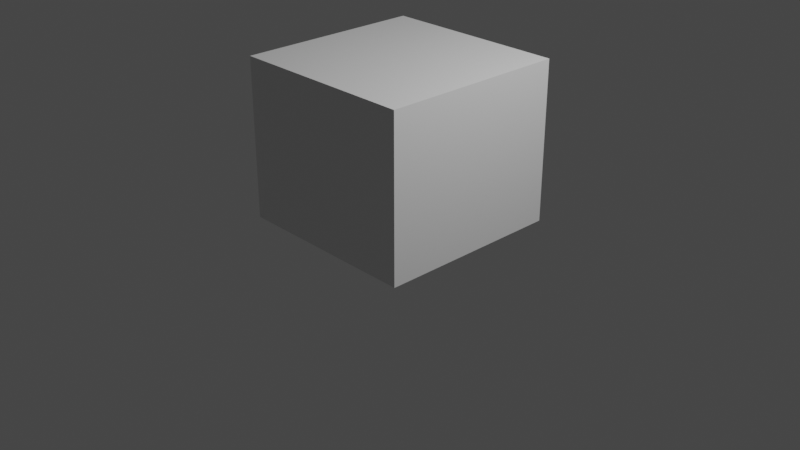 # Source: Mensch3.02.blend  (saved by Blender 3.1.7; exported with 4.5.12 LTS)
import bpy
from mathutils import Matrix  # noqa: F401  (used for matrix-valued properties, if any)

bpy.ops.wm.read_factory_settings(use_empty=True)
scene = bpy.context.scene
scene.name = 'Scene'

# ---- collections
col_collection = bpy.data.collections.new('Collection'); scene.collection.children.link(col_collection)

# ---- materials (node trees are filled in below, after node groups)
mat_material = bpy.data.materials.new('Material')
mat_material.alpha_threshold = 0.0
mat_material.use_transparent_shadow = False
mat_material.line_color = (0.0, 0.0, 0.0, 1.0)

# ---- node groups
ng_auto_smooth = bpy.data.node_groups.new('Auto Smooth', 'GeometryNodeTree')
_s = ng_auto_smooth.interface.new_socket(name='Geometry', in_out='OUTPUT', socket_type='NodeSocketGeometry')
_s = ng_auto_smooth.interface.new_socket(name='Geometry', in_out='INPUT', socket_type='NodeSocketGeometry')
_s = ng_auto_smooth.interface.new_socket(name='Angle', in_out='INPUT', socket_type='NodeSocketFloat')
_s.subtype = 'ANGLE'
_s.min_value = 0.0
_s.max_value = 3.142
ng_auto_smooth.is_modifier = True
_N = ng_auto_smooth.nodes; _L = ng_auto_smooth.links
n0 = _N.new('NodeGroupOutput'); n0.name = 'Group Output'; n0.location = (480, -100)
n1 = _N.new('NodeGroupInput'); n1.name = 'Group Input'; n1.location = (-420, -300)
n2 = _N.new('NodeGroupInput'); n2.name = 'Group Input.001'; n2.location = (-60, -100)
n3 = _N.new('GeometryNodeSetShadeSmooth'); n3.name = 'Set Shade Smooth'; n3.location = (120, -100)
n3.domain = 'EDGE'
n4 = _N.new('GeometryNodeSetShadeSmooth'); n4.name = 'Set Shade Smooth.001'; n4.location = (300, -100)
n5 = _N.new('GeometryNodeInputMeshEdgeAngle'); n5.name = 'Edge Angle'; n5.location = (-420, -220)
n6 = _N.new('GeometryNodeInputEdgeSmooth'); n6.name = 'Is Edge Smooth'; n6.location = (-60, -160)
n7 = _N.new('GeometryNodeInputShadeSmooth'); n7.name = 'Is Face Smooth'; n7.location = (-240, -340)
n8 = _N.new('FunctionNodeBooleanMath'); n8.name = 'Boolean Math'; n8.location = (-60, -220)
n9 = _N.new('FunctionNodeCompare'); n9.name = 'Compare'; n9.location = (-240, -180)
n9.operation = 'LESS_EQUAL'
_L.new(n5.outputs[0], n9.inputs[0])
_L.new(n4.outputs[0], n0.inputs[0])
_L.new(n1.outputs[1], n9.inputs[1])
_L.new(n9.outputs[0], n8.inputs[0])
_L.new(n7.outputs[0], n8.inputs[1])
_L.new(n2.outputs[0], n3.inputs[0])
_L.new(n6.outputs[0], n3.inputs[1])
_L.new(n3.outputs[0], n4.inputs[0])
_L.new(n8.outputs[0], n3.inputs[2])
n0.is_active_output = True

# ---- material node trees
mat_material.use_nodes = True; mat_material.node_tree.nodes.clear()
_N = mat_material.node_tree.nodes; _L = mat_material.node_tree.links
n0 = _N.new('ShaderNodeOutputMaterial'); n0.name = 'Material Output'; n0.location = (300, 300)
n1 = _N.new('ShaderNodeBsdfPrincipled'); n1.name = 'Principled BSDF'; n1.location = (10, 300)
n1.distribution = 'GGX'
n1.subsurface_method = 'RANDOM_WALK_SKIN'
n1.inputs[2].default_value = 0.4
n1.inputs[3].default_value = 1.45
n1.inputs[27].default_value = (0.0, 0.0, 0.0, 1.0)
n1.inputs[28].default_value = 1.0
_L.new(n1.outputs[0], n0.inputs[0])
n0.is_active_output = True

# ---- world
world_world = bpy.data.worlds.new('World'); scene.world = world_world
world_world.use_nodes = True; world_world.node_tree.nodes.clear()
_N = world_world.node_tree.nodes; _L = world_world.node_tree.links
n0 = _N.new('ShaderNodeOutputWorld'); n0.name = 'World Output'; n0.location = (300, 300)
n1 = _N.new('ShaderNodeBackground'); n1.name = 'Background'; n1.location = (10, 300)
n1.inputs[0].default_value = (0.05088, 0.05088, 0.05088, 1.0)
_L.new(n1.outputs[0], n0.inputs[0])
n0.is_active_output = True
world_world.color = (0.05088, 0.05088, 0.05088)
world_world.use_sun_shadow = False
world_world.sun_shadow_jitter_overblur = 0.0

# ---- cameras
cam_camera = bpy.data.cameras.new('Camera')
cam_camera.clip_end = 100.0
cam_camera.ortho_scale = 7.314

# ---- lights
light_light = bpy.data.lights.new('Light', 'POINT')
light_light.transmission_factor = 0.0
light_light.energy = 1000.0
light_light.shadow_soft_size = 0.1
light_light.shadow_maximum_resolution = 0.006
light_light.use_absolute_resolution = True

# ---- meshes
me_cube = bpy.data.meshes.new('Cube')
me_cube.from_pydata([(1.0, 1.0, 1.0), (1.0, 1.0, -1.0), (1.0, -1.0, 1.0), (1.0, -1.0, -1.0), (-1.0, 1.0, 1.0), (-1.0, 1.0, -1.0), (-1.0, -1.0, 1.0), (-1.0, -1.0, -1.0)], [], [(0, 4, 6, 2), (3, 2, 6, 7), (7, 6, 4, 5), (5, 1, 3, 7), (1, 0, 2, 3), (5, 4, 0, 1)])
_uv = me_cube.uv_layers.new(name='UVMap')
_uv.uv.foreach_set('vector', [0.625, 0.5, 0.875, 0.5, 0.875, 0.75, 0.625, 0.75, 0.375, 0.75, 0.625, 0.75, 0.625, 1.0, 0.375, 1.0, 0.375, 0.0, 0.625, 0.0, 0.625, 0.25, 0.375, 0.25, 0.125, 0.5, 0.375, 0.5, 0.375, 0.75, 0.125, 0.75, 0.375, 0.5, 0.625, 0.5, 0.625, 0.75, 0.375, 0.75, 0.375, 0.25, 0.625, 0.25, 0.625, 0.5, 0.375, 0.5])
me_cube.materials.append(mat_material)
me_cube.use_remesh_preserve_volume = False
me_cube.use_remesh_preserve_attributes = False
me_cube.use_mirror_vertex_groups = False
me_cube.update()
me_roundcube = bpy.data.meshes.new('Roundcube')
me_roundcube.from_pydata([(-0.3173, 0.6148, -0.5981), (-0.1318, 0.7185, -0.2961), (-0.3537, 0.6244, -0.4956), (-0.2032, 0.6222, -0.08801), (-0.1869, 0.3995, 0.8662), (-0.1913, 0.6209, 0.009285), (0.0, 0.7723, 0.3357), (-0.2341, 0.6067, 0.1598), (-0.1746, 0.6985, -0.3715), (-0.4216, 0.5605, -0.6463), (-0.5521, 0.2684, -0.6625), (-0.5487, -0.1194, -0.5759), (-0.3986, 0.568, -0.1685), (-0.5734, 0.5115, -0.1498), (-0.6988, 0.1543, -0.3476), (-0.6901, -0.1827, -0.2529), (-0.3134, 0.5218, -0.04917), (-0.667, 0.3873, -0.06782), (-0.7289, 0.104, -0.1046), (-0.723, -0.1943, -0.07578), (-0.5013, 0.6366, 0.28), (-0.5797, 0.4917, 0.1401), (-0.7243, 0.06406, 0.2419), (-0.6954, -0.2369, 0.2222), (-0.5052, -0.3012, -0.4843), (-0.3648, -0.3516, -0.5521), (2.012e-11, -0.522, -0.71), (-0.5434, -0.4282, -0.3361), (-0.3801, -0.5567, -0.3001), (0.0, -0.6588, -0.3335), (-0.58, -0.5073, -0.03785), (-0.3746, -0.7073, -0.06282), (0.0, -0.8024, -0.08117), (-0.5902, -0.5538, 0.2251), (-0.3702, -0.7711, 0.2341), (0.0, -0.8592, 0.2303), (-0.4208, -0.06733, -0.7273), (7.33e-11, 0.3437, -0.9509), (-0.4151, 0.3068, -0.8555), (0.0, 0.6765, -0.909), (-0.2139, 0.6314, -0.833), (0.0, 0.6246, 0.7269), (-0.3407, 0.5858, 0.6452), (-0.4955, 0.5406, 0.5721), (0.0, 0.4073, 0.8913), (-0.3748, 0.3859, 0.8286), (-0.5896, 0.3268, 0.6291), (0.0, 0.01451, 1.016), (-0.3983, 0.01415, 0.8915), (-0.6063, 0.03564, 0.6601), (0.0, -0.356, 0.9756), (-0.3893, -0.3169, 0.8472), (-0.575, -0.243, 0.6216), (0.0, -0.7189, 0.7279), (-0.3538, -0.6518, 0.6477), (-0.4837, -0.5781, 0.5614), (0.0, 0.4965, -1.008), (0.0, 0.6236, -0.9797), (-0.2185, 0.4981, -0.9874), (-0.2073, 0.5945, -0.917), (-0.3613, 0.5467, -0.8026), (-0.1792, 0.6068, 0.6916), (-0.1697, 0.6846, -0.2079), (-0.1649, 0.7815, 0.2931), (-0.3396, 0.7312, 0.295), (-0.3612, 0.6298, -0.3173), (-0.6289, 0.4517, -0.295), (-0.471, 0.5696, 0.2032), (-0.6571, 0.3951, 0.2584), (-0.6075, 0.4851, -0.01942), (-0.2959, 0.5235, -0.001973), (-0.3358, 0.5295, 0.06971), (-0.3613, 0.497, -0.0555), (-0.4331, 0.4799, -0.05094), (-0.4505, 0.4855, 0.04696), (-0.4073, 0.501, 0.07644), (-0.4678, 0.4836, 0.001443), (-0.512, 0.5471, 0.08225), (-0.5237, 0.5294, 0.001902), (-0.2782, 0.5818, -0.0439), (-0.2648, 0.5936, 0.0115), (-0.4849, 0.5488, -0.05584), (-0.4369, 0.5878, 0.1183), (-0.2865, 0.6023, 0.06911), (-0.3599, 0.5696, -0.09469), (-0.1277, 0.6717, 0.1707), (-0.1237, 0.6629, 0.01365), (-0.114, 0.6719, -0.06815), (-0.1088, 0.7113, -0.2039), (-0.191, -0.3472, 0.9271), (-0.09574, 0.7546, -0.2526), (0.0, 0.7707, 0.1627), (-0.1364, -0.471, -0.7233), (-0.1548, -0.6344, -0.3301), (-0.1722, -0.7861, -0.07736), (-0.1825, -0.8541, 0.2386), (-0.2029, 0.01444, 0.9795), (-0.2289, 0.3176, -0.9396), (-0.1621, -0.7092, 0.7158), (0.0, 0.7702, 0.008735), (-0.1032, 0.4975, -1.001), (0.0, 0.7784, -0.05448), (0.0, 0.825, -0.18), (-0.6002, 0.167, 0.6482), (0.0, 0.206, 0.9788), (-0.523, 0.4219, -0.6414), (-0.6764, 0.3108, -0.3198), (-0.7035, 0.2591, -0.09046), (-0.7049, 0.2192, 0.2622), (-0.3848, 0.1992, 0.8841), (0.0, 0.573, -1.009), (-0.2041, 0.5591, -0.9819), (-0.4066, 0.4677, -0.8119), (0.0, 0.8704, -0.2325), (-0.1984, 0.2047, 0.9448), (-0.2598, 0.6639, -0.4722), (-0.3172, 0.6288, -0.6379), (-0.2159, 0.6571, -0.7697), (0.0, 0.6892, -0.8258), (0.0, -0.5406, 0.8574), (-0.5466, -0.4237, 0.5895), (-0.5242, -0.2478, -0.5142), (-0.66, -0.4306, 0.2294), (-0.394, -0.2193, -0.6461), (-0.3684, -0.5029, 0.7714), (-0.1733, -0.5311, 0.831), (0.0, 0.7293, 0.5488), (-0.5107, 0.5866, 0.4839), (-0.6722, 0.05024, 0.4563), (0.0, -0.823, 0.5069), (-0.5127, -0.6035, 0.4444), (-0.3367, 0.6645, 0.5184), (-0.6316, 0.3647, 0.4674), (-0.6454, -0.22, 0.4294), (-0.3558, -0.7372, 0.4832), (-0.1728, 0.7002, 0.5349), (-0.1729, -0.811, 0.5011), (-0.656, 0.1929, 0.4617), (-0.614, -0.4016, 0.4194), (-0.5695, 0.05571, -0.6244), (-0.6758, -0.02025, -0.3804), (-0.7098, -0.07041, -0.1046), (-0.7223, -0.09062, 0.2238), (-0.4383, 0.1066, -0.7961), (-0.3963, -0.1508, 0.8749), (4.944e-10, 0.1728, -0.9787), (0.0, -0.1721, 1.009), (-0.5914, -0.1116, 0.6444), (-0.1984, -0.1669, 0.9596), (-0.19, 0.1281, -0.9767), (-0.6675, -0.08519, 0.4434), (-0.5093, 0.552, -0.3098), (-0.3972, 0.4937, -0.05322), (-0.4995, 0.5365, -0.1651), (-0.4322, 0.5526, -0.08406), (-0.4104, 0.5876, -0.5739), (-0.155, 0.6831, -0.6369), (-0.1579, 0.7197, -0.677), (-0.1439, 0.7279, -0.7179), (0.0, 0.7635, -0.732), (-0.1698, 0.7671, -0.5407), (-0.1566, 0.689, -0.6344), (0.0, 0.8387, -0.5271), (0.0, 0.7181, -0.6424), (-0.1092, 0.7427, -0.4589), (0.0, 0.7847, -0.4497), (-0.643, 0.2303, -0.4906), (-0.5598, 0.4792, -0.4639), (-0.1869, 0.6964, -0.4032), (-0.6143, 0.3567, -0.4749), (-0.3673, 0.6263, -0.4094), (-0.4823, 0.5568, -0.4344), (-0.09485, 0.789, -0.3918), (0.0, 0.8831, -0.4102), (-0.1036, 0.8173, -0.3799), (0.0, 0.9593, -0.3878), (-0.102, 0.8254, -0.3123), (0.0, 0.9673, -0.3055), (0.0, 0.9301, -0.2697), (-0.09332, 0.827, -0.2836), (0.0, 0.7538, -0.6797), (0.0, 0.7175, -0.6465), (-0.1593, 0.704, -0.326), (-0.2707, 0.6604, -0.2614), (-0.2933, 0.5936, -0.1351), (-0.3374, 0.5094, -0.05234), (-0.3099, 0.5767, -0.07479), (0.0, 0.9751, -0.3411), (-0.1014, 0.8214, -0.3346), (-0.1558, 0.686, -0.6356), (-0.2184, 0.7266, -0.5555), (-0.1617, 0.7199, -0.4637), (-0.09847, 0.805, -0.2778), (-0.1365, 0.7427, -0.401), (-0.1425, 0.7911, -0.385), (-0.125, 0.8026, -0.3095), (0.0, 0.906, -0.2576), (0.0, 0.7178, -0.6445), (-0.141, 0.8024, -0.3327), (-0.04714, 0.8414, -0.2374), (-0.05942, 0.7765, 0.3101), (-0.09281, 0.4032, 0.8778), (-0.09849, 0.6585, -0.8814), (-0.1001, 0.01438, 0.996), (-0.0918, 0.6144, -0.9639), (-0.08394, 0.6171, 0.7121), (-0.06897, 0.7448, 0.1635), (-0.07213, 0.7523, -0.04568), (-0.07436, 0.7416, 0.01281), (-0.05756, 0.7905, -0.182), (-0.09757, 0.2051, 0.9599), (-0.09339, 0.5719, -1.007), (-0.09887, 0.6784, -0.813), (-0.08337, 0.7172, 0.5425), (-0.02253, 0.7625, -0.73), (-0.03267, 0.7174, -0.6412), (-0.06383, 0.8263, -0.526), (-0.03904, 0.7693, -0.4524), (-0.03242, 0.948, -0.3815), (-0.03508, 0.9465, -0.3037), (-0.04316, 0.9077, -0.2721), (-0.03496, 0.749, -0.6814), (-0.03189, 0.7142, -0.6445), (-0.03273, 0.9611, -0.3429), (-0.03228, 0.7158, -0.6429), (-0.05009, 0.877, -0.2589), (-0.08946, 0.7689, -0.25), (-0.1521, 0.7796, 0.2952), (-0.1752, 0.3999, 0.8671), (-0.1723, 0.643, -0.8525), (-0.1898, 0.01444, 0.9807), (-0.1646, 0.6085, -0.9388), (-0.1552, 0.6098, 0.6975), (-0.1184, 0.694, 0.1712), (-0.09953, 0.6836, -0.06531), (-0.1033, 0.6778, 0.01406), (-0.09554, 0.7242, -0.2), (-0.09663, 0.7109, -0.641), (-0.0959, 0.7081, -0.6423), (-0.1856, 0.2047, 0.9461), (-0.1563, 0.5666, -0.9995), (-0.1687, 0.668, -0.7975), (-0.155, 0.7027, 0.5369), (-0.07758, 0.7529, -0.7247), (-0.1157, 0.7967, -0.5297), (-0.07018, 0.7568, -0.455), (-0.07405, 0.804, -0.3927), (-0.06536, 0.8859, -0.3766), (-0.07146, 0.8903, -0.3038), (-0.07252, 0.8602, -0.2771), (-0.1009, 0.7389, -0.6816), (-0.09516, 0.7053, -0.6436), (-0.07582, 0.8912, -0.3292), (-0.08566, 0.8265, -0.2727), (-0.1554, 0.6846, -0.6362), (-0.09983, 0.7833, -0.2648), (-0.1628, 0.7611, -0.3309), (-0.2648, 0.6847, -0.5669), (-0.2085, 0.6875, -0.4678), (-0.1605, 0.7201, -0.4032), (-0.1709, 0.7521, -0.3832), (-0.1418, 0.7668, -0.3036), (0.0, 0.8886, -0.2468), (0.0, 0.7176, -0.6455), (-0.03208, 0.715, -0.6437), (-0.0494, 0.8599, -0.2494), (-0.09553, 0.7067, -0.643), (-0.08968, 0.8005, -0.2604), (-0.1442, 0.6472, 0.01393), (-0.3355, -0.085, -0.8681), (-0.2906, -0.3329, 0.8898), (-0.3042, 0.0145, 0.9394), (-0.323, 0.2943, -0.9182), (-0.2551, -0.6877, 0.6902), (-0.1673, 0.4975, -0.9952), (-0.1564, 0.6511, -0.07697), (-0.1566, 0.6323, 0.1551), (-0.2458, 0.7674, 0.2924), (-0.2829, 0.3944, 0.8508), (-0.2495, 0.6018, 0.6741), (-0.2502, -0.3878, -0.7267), (-0.2654, -0.6045, -0.3161), (-0.2732, -0.7532, -0.07201), (-0.2761, -0.8293, 0.2368), (-0.1147, 0.7368, -0.274), (-0.1348, 0.698, -0.2048), (-0.2952, 0.2024, 0.9185), (-0.2734, -0.5224, 0.8097), (-0.3103, -0.2417, -0.8158), (-0.2609, -0.7853, 0.4969), (-0.2499, 0.6839, 0.5275), (-0.2996, -0.1593, 0.9199), (-0.2993, 0.05681, -0.9266), (0.0, 0.9469, -0.2795), (-0.09838, 0.8259, -0.2924), (-0.1109, 0.807, -0.2906), (-0.0388, 0.9246, -0.2817), (-0.07153, 0.876, -0.2868), (-0.1254, 0.7797, -0.2832), (-0.7274, 0.07811, 0.08139), (-0.6567, -0.4494, 0.09669), (0.0, -0.8352, 0.07896), (-0.6716, 0.3704, 0.1039), (-0.7076, -0.2472, 0.07412), (-0.3711, -0.7579, 0.09466), (-0.6043, 0.4828, 0.07054), (-0.4595, 0.4844, 0.02434), (-0.5274, 0.5358, 0.0446), (-0.1819, -0.8303, 0.08667), (-0.7041, 0.2326, 0.09496), (-0.6826, -0.3167, 0.1354), (-0.718, -0.08404, 0.07387), (-0.2777, -0.8064, 0.08965), (0.0, 0.7969, -0.1187), (-0.1151, 0.6891, -0.1332), (-0.1972, 0.6571, -0.1506), (-0.2943, 0.651, 0.243), (-0.5957, 0.5013, -0.2151), (-0.393, 0.5983, -0.2385), (-0.4857, 0.5849, 0.2498), (-0.6162, 0.4715, 0.2059), (-0.6304, 0.4503, -0.04047), (-0.1597, 0.714, 0.2344), (0.0, 0.781, 0.2561), (-0.5088, 0.5469, -0.2353), (-0.2941, 0.6283, -0.1971), (-0.06697, 0.7679, -0.1171), (-0.08388, 0.7601, 0.2541), (-0.09789, 0.7012, -0.1306), (-0.1384, 0.7223, 0.2391), (-0.1403, 0.674, -0.1397), (-0.2225, 0.6784, 0.2345), (-0.6326, 0.4451, 0.09502), (0.0, 0.7615, 0.4346), (-0.5073, 0.6183, 0.3923), (-0.6999, 0.05716, 0.3479), (0.0, -0.8438, 0.3677), (-0.5329, -0.6221, 0.3341), (-0.3389, 0.7181, 0.4095), (-0.6534, 0.3954, 0.3748), (-0.6718, -0.2291, 0.3254), (-0.3663, -0.7589, 0.3546), (-0.1603, 0.7434, 0.4236), (-0.1793, -0.8346, 0.3682), (-0.682, 0.2056, 0.3626), (-0.6374, -0.4156, 0.3251), (-0.6962, -0.08824, 0.3328), (-0.0706, 0.7551, 0.4288), (-0.1431, 0.7444, 0.4277), (-0.2476, 0.7349, 0.4177), (-0.2692, -0.8124, 0.3642), (-0.2486, 0.6705, -0.4482), (-0.4559, 0.5667, -0.5129), (-0.5787, 0.298, -0.5994), (-0.5019, 0.51, -0.551), (-0.563, 0.4, -0.5701), (-0.3539, 0.6277, -0.4645), (0.0, 0.8119, -0.4234), (-0.105, 0.7616, -0.4219), (-0.1489, 0.7247, -0.4261), (-0.04452, 0.7932, -0.4203), (-0.07516, 0.7757, -0.4213), (-0.1874, 0.7029, -0.433), (-0.4135, 0.5601, -0.08682), (-0.4609, 0.584, -0.3137), (-0.2954, 0.6345, -0.5421), (-0.3841, 0.6062, -0.5319), (-0.3889, 0.4968, -0.05375), (-0.4647, 0.5479, -0.1696), (0.0, 0.833, -0.5081), (-0.1513, 0.7591, -0.5129), (-0.4445, 0.5896, -0.4235), (-0.1954, 0.7208, -0.5192), (-0.05577, 0.8137, -0.5082), (-0.1022, 0.7874, -0.508), (-0.2435, 0.6821, -0.5288), (-0.4682, 0.5671, -0.2407), (-0.42, 0.5949, -0.4906), (0.0, 0.7015, -0.796), (-0.1988, 0.677, -0.7491), (-0.293, 0.6411, -0.6385), (-0.2923, 0.637, -0.613), (-0.171, 0.775, -0.5702), (0.0, 0.8323, -0.5577), (-0.2145, 0.7345, -0.5784), (-0.06119, 0.8247, -0.5566), (-0.08973, 0.6953, -0.7769), (-0.117, 0.7962, -0.5611), (-0.1656, 0.6865, -0.7626), (-0.2551, 0.6847, -0.5874), (-0.1733, 0.6938, -0.7351), (-0.225, 0.6759, -0.6603), (-0.2264, 0.6522, -0.6314), (-0.1646, 0.7453, -0.6123), (0.0, 0.7734, -0.6126), (-0.1869, 0.7193, -0.6217), (-0.0479, 0.7696, -0.6114), (-0.05903, 0.7165, -0.7588), (-0.1094, 0.7587, -0.6113), (-0.1303, 0.7068, -0.7477), (-0.207, 0.6772, -0.6213), (0.0, 0.7182, -0.7691), (-0.3253, 0.6044, -0.7433), (-0.2831, 0.5693, -0.8625), (-0.3044, 0.4135, -0.9383), (-2.443e-11, 0.4189, -0.9833), (-0.1669, 0.4115, -0.9706), (-0.3006, 0.5181, -0.9102), (-0.2688, 0.6611, -0.7037), (-0.1509, 0.7238, -0.6974), (0.0, 0.7587, -0.7059), (-0.02874, 0.7557, -0.7057), (-0.08926, 0.7459, -0.7032), (-0.2474, 0.4046, -0.9574), (-0.2532, 0.6739, -0.6959), (-0.2072, 0.6986, -0.696), (-2.236e-09, -0.4981, -0.9592), (-0.1333, -0.4681, -0.9768), (-4.371e-09, 0.04718, -1.139), (-0.1247, 0.02574, -1.138), (-0.2815, -0.1571, -1.09), (-0.2287, -0.3905, -1.01), (-0.2779, -0.2737, -1.05), (-0.2189, -0.04025, -1.12), (1.118e-08, -0.6156, -1.478), (-0.1333, -0.5808, -1.487), (1.956e-08, -0.02529, -1.494), (-0.1247, -0.04653, -1.5), (-0.2815, -0.241, -1.506), (-0.2287, -0.4947, -1.496), (-0.2779, -0.3676, -1.502), (-0.2189, -0.1168, -1.502), (-0.5329, -0.3442, -0.4123), (-3.306e-11, -0.581, -0.4823), (-0.6615, -0.1911, -0.3956), (-0.3743, -0.4528, -0.4304), (-0.1419, -0.5374, -0.484), (-0.574, -0.2285, -0.4488), (-0.6418, 0.00923, -0.493), (-0.2603, -0.4873, -0.482), (-0.5278, 0.5331, 0.02488), (-0.7263, 0.08788, -0.007427), (-0.6084, -0.4872, 0.01402), (0.0, -0.8192, -0.001103), (-0.6698, 0.3713, 0.01842), (-0.7336, -0.2054, 0.01898), (-0.3734, -0.7331, 0.01605), (-0.6063, 0.4818, 0.02681), (-0.4636, 0.484, 0.01289), (-0.1774, -0.8089, 0.00409), (-0.7024, 0.242, 0.004367), (-0.7202, -0.07753, -0.01068), (-0.2757, -0.7803, 0.008421), (-0.634, 0.442, 0.02706), (-0.7209, 0.13, -0.2333), (-0.5517, -0.5061, -0.192), (0.0, -0.7313, -0.2067), (-0.6486, 0.4206, -0.1812), (-0.7101, -0.1827, -0.1699), (-0.3786, -0.6347, -0.1824), (-0.5938, 0.499, -0.08269), (-0.4504, 0.4747, -0.02475), (-0.5143, 0.536, -0.02563), (-0.1652, -0.7115, -0.2042), (-0.6976, 0.2855, -0.208), (-0.6956, -0.04631, -0.2452), (-0.2703, -0.6806, -0.1949), (-0.6132, 0.4761, -0.1255), (-0.7276, 0.07131, 0.1614), (-0.5925, -0.5498, 0.157), (0.0, -0.8467, 0.1547), (-0.6657, 0.3834, 0.1816), (-0.7028, -0.2361, 0.1495), (-0.371, -0.7655, 0.1647), (-0.5931, 0.4877, 0.1058), (-0.455, 0.485, 0.03565), (-0.1828, -0.8431, 0.1629), (-0.7048, 0.2267, 0.1784), (-0.6633, -0.4284, 0.1605), (-0.7285, -0.08869, 0.1483), (-0.2781, -0.8198, 0.1634), (-0.521, 0.5377, 0.0628), (-0.6212, 0.4561, 0.1511), (-0.1144, 0.3306, -0.9453), (-0.05212, 0.4971, -1.005), (-0.04854, 0.2055, 0.9689), (-0.04723, 0.5734, -1.008), (-0.05144, 0.6849, -0.8143), (-0.04192, 0.724, 0.5456), (-0.09498, 0.1505, -0.9777), (-0.01127, 0.763, -0.731), (-0.03168, 0.839, -0.5265), (-0.0163, 0.7822, -0.451), (-0.01336, 0.8745, -0.4081), (-0.0144, 0.955, -0.3862), (-0.01743, 0.959, -0.3034), (-0.02233, 0.9209, -0.2708), (-0.01748, 0.7514, -0.6806), (-0.01594, 0.7158, -0.6455), (-0.01657, 0.9725, -0.343), (-0.02694, 0.8917, -0.2582), (-0.02465, 0.8551, -0.2361), (-0.03, 0.772, 0.3195), (-0.04632, 0.4052, 0.8844), (-0.05, 0.668, -0.8968), (-0.0499, 0.01441, 1.006), (-0.04659, 0.62, -0.9719), (-0.04206, 0.6211, 0.7203), (-0.02887, 0.7675, 0.1645), (-0.02172, 0.775, -0.0477), (-0.0238, 0.766, 0.01268), (-0.02095, 0.8162, -0.1821), (-0.01633, 0.7178, -0.6418), (-0.01614, 0.7168, -0.6437), (-0.02677, 0.8751, -0.2486), (-0.01604, 0.7163, -0.6446), (-0.01985, 0.9376, -0.2804), (-0.03786, 0.7719, 0.2566), (-0.02757, 0.7917, -0.1175), (-0.03527, 0.7587, 0.4313), (-0.01396, 0.8026, -0.4227), (-0.02627, 0.8288, -0.5083), (-0.04485, 0.6982, -0.786), (-0.03074, 0.8359, -0.5567), (-0.02395, 0.7715, -0.612), (-0.02951, 0.7173, -0.764), (-0.01437, 0.7572, -0.7058), (-0.08337, 0.4152, -0.977), (-0.06234, 0.03646, -1.138), (-0.06234, -0.03591, -1.497), (-0.6707, 0.1949, -0.418), (-0.5936, 0.4666, -0.3814), (-0.6447, 0.3353, -0.4019), (-0.3686, 0.6272, -0.3653), (-0.1803, 0.6987, -0.3856), (-0.4965, 0.5527, -0.3735), (0.0, 0.9224, -0.4003), (-0.09869, 0.8039, -0.3865), (-0.139, 0.7625, -0.3909), (-0.03588, 0.9073, -0.3903), (-0.06859, 0.8464, -0.3863), (-0.1591, 0.7301, -0.3894), (-0.4497, 0.5864, -0.3697), (-0.01861, 0.9108, -0.4025), (-0.6098, 0.2571, -0.5504), (-0.5319, 0.4943, -0.5079), (-0.5892, 0.3749, -0.5228), (-0.3609, 0.627, -0.4375), (-0.1007, 0.7775, -0.4053), (-0.03897, 0.8034, -0.4014), (-0.0664, 0.799, -0.3969), (-0.2211, 0.6831, -0.4204), (-0.4703, 0.5611, -0.4748), (0.0, 0.8487, -0.4169), (-0.1427, 0.7346, -0.4116), (-0.1734, 0.7128, -0.4141), (-0.4382, 0.5908, -0.4581), (-0.01876, 0.8429, -0.4086), (-0.05369, 0.7941, -0.3539), (-0.01888, 0.8559, -0.3611), (-0.02106, 0.8228, -0.3717), (-0.05379, 0.7826, -0.3687), (-0.001703, 0.8629, -0.3743), (-0.0008251, 0.8305, -0.3799), (-0.01592, 0.895, -0.3571), (-0.05017, 0.8352, -0.3487), (-0.002011, 0.9022, -0.3657), (-0.5199, -0.331, -0.4412), (1.552e-10, -0.5486, -0.5942), (-0.5799, -0.137, -0.5213), (-0.3687, -0.405, -0.4886), (-0.138, -0.5028, -0.592), (-0.5612, -0.2157, -0.4911), (-0.606, 0.03159, -0.5584), (-0.2539, -0.4397, -0.5916), (-0.4297, -0.3497, -0.5029), (-0.4666, -0.4994, -0.3007), (-0.4978, -0.5908, -0.0704), (-0.459, -0.7017, 0.2285), (-0.506, 0.02546, 0.7812), (-0.4883, -0.09628, -0.6491), (-0.4204, -0.6195, 0.6073), (-0.4204, 0.6839, 0.2875), (-0.483, -0.2804, 0.7354), (-0.484, 0.3567, 0.7309), (-0.4266, 0.5616, 0.6073), (-0.484, 0.2875, -0.7593), (0.0, 0.6602, -0.9344), (-0.2176, 0.6168, -0.8613), (-0.3948, 0.5571, -0.7214), (-0.3438, 0.591, 0.1801), (-0.3715, 0.5153, 0.07308), (-0.3554, 0.6057, 0.1134), (-0.4658, 0.4455, -0.726), (-0.4965, 0.1842, 0.7723), (-0.4571, -0.4639, 0.6814), (-0.4644, -0.2332, -0.5743), (-0.4343, -0.6733, 0.4634), (-0.4262, 0.6266, 0.5009), (-0.4954, -0.1311, 0.7621), (-0.5063, 0.07953, -0.7048), (-0.0944, 0.6451, -0.915), (-0.1679, 0.6311, -0.8895), (-0.5225, -0.6091, 0.09167), (-0.3901, 0.6154, 0.2488), (-0.4231, 0.6682, 0.4009), (-0.4512, -0.6947, 0.3444), (-0.3028, 0.5913, -0.7978), (-0.4511, -0.424, -0.4051), (-0.526, -0.593, 0.006441), (-0.4784, -0.5578, -0.1861), (-0.4598, -0.6923, 0.1602), (-0.0479, 0.653, -0.9257), (-0.4396, -0.3873, -0.4557), (-0.4289, 0.4933, 0.0617), (-0.5796, 0.53, 0.2561), (-0.3565, 0.4852, 0.7371), (-0.5401, 0.4383, 0.6), (0.0, 0.5163, 0.8106), (-0.5254, 0.5307, 0.1716), (-0.4745, 0.5706, 0.1082), (-0.1793, 0.5048, 0.7832), (-0.5713, 0.4764, 0.4759), (-0.08846, 0.5109, 0.7974), (-0.1657, 0.5059, 0.7856), (-0.2652, 0.5017, 0.7686), (-0.5495, 0.529, 0.2259), (-0.5804, 0.5069, 0.3836), (-0.04424, 0.5137, 0.804), (-0.456, 0.4641, 0.6674), (-0.3979, -0.3509, -0.526), (-0.4221, -0.5297, -0.3009), (-0.4467, -0.6448, -0.06765), (-0.4138, -0.7349, 0.2313), (-0.4546, -0.08101, -0.6874), (-0.4495, 0.2972, -0.8074), (0.0, 0.6421, -0.9602), (-0.4372, 0.4572, -0.7684), (-0.4402, 0.1916, 0.8279), (-0.4133, -0.4845, 0.7275), (-0.4293, -0.2252, -0.6097), (-0.382, 0.6465, 0.5101), (-0.4457, -0.1409, 0.8185), (-0.4713, 0.09158, -0.7513), (-0.0918, 0.6303, -0.9412), (-0.1648, 0.6197, -0.9167), (-0.3422, 0.6333, 0.2459), (-0.381, 0.6932, 0.4052), (-0.2971, 0.5763, -0.8292), (-0.04667, 0.6369, -0.951), (-0.4519, 0.01986, 0.8363), (-0.3869, -0.6363, 0.628), (-0.38, 0.7076, 0.2912), (-0.4362, -0.2987, 0.7914), (-0.4302, 0.3717, 0.7811), (-0.3871, 0.5732, 0.6254), (-0.2161, 0.6049, -0.8875), (-0.3783, 0.5512, -0.7631), (-0.2798, 0.6011, 0.1689), (-0.3537, 0.5224, 0.0714), (-0.3146, 0.6051, 0.09667), (-0.3943, -0.7049, 0.4732), (-0.4432, -0.6911, 0.09249), (-0.4082, -0.7261, 0.3494), (-0.4118, -0.44, -0.418), (-0.4541, -0.6622, 0.011), (-0.4204, -0.6027, -0.1839), (-0.4145, -0.7277, 0.1625), (-0.4039, -0.3969, -0.472), (-0.4089, 0.4751, 0.706), (-0.3158, 0.5265, 0.03387), (-0.1183, 0.6605, 0.09377), (-0.2126, 0.6135, 0.0834), (0.0, 0.7629, 0.08536), (-0.2693, 0.5968, 0.04256), (-0.06457, 0.7343, 0.08817), (-0.1048, 0.6779, 0.09387), (-0.1416, 0.6353, 0.08604), (-0.02733, 0.7592, 0.08833), (-0.2446, 0.09244, -0.9517), (-0.1416, 0.2049, 0.9531), (-0.1256, 0.5692, -1.003), (-0.134, 0.6732, -0.806), (-0.1195, 0.7088, 0.5403), (-0.05006, 0.7577, -0.7274), (-0.09033, 0.8115, -0.5275), (-0.05445, 0.7625, -0.4537), (-0.04881, 0.9175, -0.3787), (-0.05867, 0.9186, -0.3053), (-0.05913, 0.8873, -0.2757), (-0.06795, 0.7439, -0.6815), (-0.06353, 0.7097, -0.6441), (-0.06193, 0.9255, -0.3376), (-0.06837, 0.8516, -0.2658), (-0.06832, 0.8056, -0.2443), (-0.1059, 0.778, 0.3024), (-0.1339, 0.4015, 0.8724), (-0.1355, 0.6513, -0.8656), (-0.1449, 0.01443, 0.9884), (-0.1291, 0.612, -0.9519), (-0.1205, 0.6135, 0.7046), (-0.09413, 0.7195, 0.1674), (-0.08526, 0.7171, -0.05568), (-0.08873, 0.7085, 0.01358), (-0.07617, 0.7567, -0.1912), (-0.06465, 0.7142, -0.6411), (-0.06409, 0.7119, -0.6426), (-0.0699, 0.8303, -0.2551), (-0.06381, 0.7108, -0.6433), (-0.2759, 0.3059, -0.9289), (-0.1359, 0.4974, -0.9982), (-0.06106, 0.9, -0.2851), (-0.1103, 0.7374, 0.247), (-0.08141, 0.733, -0.1243), (-0.1077, 0.7511, 0.4278), (-0.05984, 0.7843, -0.4209), (-0.0797, 0.8008, -0.5086), (-0.1283, 0.6909, -0.7697), (-0.08909, 0.8097, -0.559), (-0.07864, 0.7641, -0.6114), (-0.09462, 0.7117, -0.7533), (-0.2072, 0.4081, -0.964), (-0.059, 0.7508, -0.7044), (-0.1718, -0.007251, -1.129), (-0.1718, -0.08166, -1.501), (-0.05227, 0.8774, -0.3879), (-0.05271, 0.8011, -0.3992), (-0.03608, 0.8256, -0.3574), (-0.0328, 0.8658, -0.353), (-0.0373, 0.8028, -0.3701), (-0.1323, 0.6381, -0.9024), (-0.1273, 0.5084, 0.7914), (-0.1297, 0.6254, -0.9295), (-0.08402, 0.7053, 0.09134), (-0.09258, 0.7617, -0.2513), (-0.1586, 0.7804, 0.2943), (-0.181, 0.3997, 0.8665), (-0.3777, -0.07594, -0.7968), (-0.3406, -0.3251, 0.8691), (-0.3513, 0.01425, 0.9152), (-0.3691, 0.3005, -0.8868), (-0.3047, -0.6693, 0.6685), (-0.193, 0.4978, -0.9912), (-0.1802, 0.6377, -0.08126), (-0.1967, 0.6197, 0.1569), (-0.2927, 0.7494, 0.2936), (-0.3294, 0.3909, 0.8407), (-0.1949, 0.6368, -0.8425), (-0.2951, 0.5953, 0.6607), (-0.1962, 0.01447, 0.98), (-0.1833, 0.6033, -0.9304), (-0.1226, 0.7276, -0.2853), (-0.166, 0.6085, 0.695), (-0.1227, 0.6829, 0.1707), (-0.1058, 0.6772, -0.06685), (-0.1124, 0.6698, 0.01412), (-0.1021, 0.7178, -0.2018), (-0.3088, -0.7609, 0.4902), (-0.1266, 0.6999, -0.6377), (0.0, 0.959, -0.2913), (-0.1259, 0.6971, -0.639), (-0.1179, 0.8044, -0.299), (-0.1919, 0.2047, 0.9453), (-0.1807, 0.5627, -0.9905), (-0.1931, 0.6627, -0.7839), (-0.1635, 0.7016, 0.5359), (-0.1107, 0.7404, -0.7213), (-0.1405, 0.7818, -0.5356), (-0.08777, 0.7503, -0.4564), (-0.08445, 0.7964, -0.3923), (-0.08448, 0.852, -0.3785), (-0.08757, 0.8604, -0.3086), (-0.08448, 0.8449, -0.2817), (-0.1294, 0.7293, -0.6793), (-0.1251, 0.6942, -0.6402), (-0.08989, 0.8601, -0.333), (-0.09219, 0.8152, -0.2751), (-0.1255, 0.6956, -0.6396), (-0.1331, 0.7731, -0.2925), (-0.09482, 0.7917, -0.2626), (-0.1684, 0.6334, 0.01434), (-0.3099, -0.3665, -0.629), (-0.3228, -0.5806, -0.3079), (-0.3231, -0.7288, -0.06666), (-0.3225, -0.7992, 0.2353), (-0.1522, 0.6913, -0.2064), (-0.3397, 0.2006, 0.9006), (-0.3221, -0.5134, 0.7912), (-0.3534, -0.2286, -0.7232), (-0.2937, 0.6755, 0.524), (-0.3484, -0.1551, 0.8977), (-0.3702, 0.08148, -0.8615), (-0.1002, 0.8263, -0.3011), (-0.03689, 0.9363, -0.2922), (-0.07139, 0.8841, -0.2945), (-0.08642, 0.8526, -0.2909), (-0.3247, -0.7821, 0.09254), (-0.2585, 0.6646, 0.2388), (-0.1688, 0.6654, -0.1452), (-0.1063, 0.6952, -0.1318), (-0.1491, 0.7181, 0.2368), (-0.3169, -0.7839, 0.359), (-0.2932, 0.7265, 0.4136), (-0.1528, 0.7429, 0.4259), (-0.09007, 0.7685, -0.4216), (-0.1236, 0.7731, -0.5095), (-0.1437, 0.785, -0.5658), (-0.1821, 0.6819, -0.7562), (-0.137, 0.7521, -0.6118), (-0.1518, 0.7003, -0.7414), (-0.1201, 0.7349, -0.7003), (-0.2759, 0.409, -0.9478), (-0.3177, -0.4686, -0.4571), (-0.3241, -0.7557, 0.01284), (-0.3244, -0.6574, -0.1884), (-0.3247, -0.7926, 0.1643), (-0.01871, 0.9494, -0.2912), (-0.0838, 0.8251, -0.3866), (-0.08347, 0.788, -0.4011), (-0.3125, -0.4209, -0.5393), (-0.1913, 0.6247, -0.8777), (-0.3105, 0.4948, 0.7558), (-0.1721, 0.5054, 0.7845), (-0.1886, 0.6136, -0.9043), (-0.1802, 0.625, 0.08664), (-0.1116, 0.6687, 0.09372), (-0.0593, 0.9105, -0.2944), (-0.08693, 0.8575, -0.299), (-0.5435, -0.4278, -0.336), (-0.58, -0.5077, -0.03739), (-0.5329, -0.3437, -0.4126), (-0.5517, -0.5062, -0.1919), (-0.6879, -0.4699, -0.3378), (-0.7182, -0.551, -0.02831), (-0.7544, -0.4784, 0.1148), (-0.7294, -0.2195, 0.07228), (-0.7357, -0.3276, 0.1326), (-0.6802, -0.3654, -0.394), (-0.685, -0.2697, -0.5169), (-0.7068, -0.5444, -0.1949), (-0.703, -0.3471, -0.1819), (-0.7263, -0.3871, -0.02162), (-0.7348, -0.4451, 0.06498), (-0.7425, -0.347, 0.0826), (-0.7311, -0.2688, 0.05223), (-0.7074, -0.4909, -0.1992), (-0.6918, -0.4287, -0.3121), (-0.7086, -0.4503, -0.1995), (-0.7097, -0.4268, -0.198), (-0.6963, -0.4053, -0.2794), (-0.7011, -0.3861, -0.2458), (-0.6954, -0.3243, -0.2876), (-0.7058, -0.2492, -0.2322), (-0.7188, -0.2425, -0.1857), (-0.7008, -0.2, -0.2798), (-0.6861, -0.3328, -0.3291), (-0.6733, -0.3411, -0.3764), (-0.6554, -0.2796, -0.4196), (-0.6688, -0.2285, -0.3755), (-0.6913, -0.222, -0.2963), (-0.7322, -0.2655, -0.1517), (-0.7198, -0.4977, -0.05025), (-0.7193, -0.4495, -0.09687), (-0.7343, -0.2509, -0.04107), (-0.7252, -0.3079, -0.1109), (-0.7259, -0.348, -0.08193), (-0.7182, -0.4114, -0.1366), (-0.7168, -0.3711, -0.1673), (-0.7088, -0.4659, -0.3379), (-0.7388, -0.5364, -0.1937), (-0.7836, -0.5369, -0.01856), (-0.7784, -0.2979, 0.1516), (-0.7948, -0.1993, 0.07644), (-0.7994, -0.4485, 0.1184), (-0.7062, -0.2294, -0.2861), (-0.785, -0.4826, -0.04136), (-0.8016, -0.4186, 0.06274), (-0.8082, -0.3252, 0.08517), (-0.7966, -0.2478, 0.05556), (-0.7393, -0.4829, -0.1981), (-0.7128, -0.4242, -0.3119), (-0.7436, -0.2504, -0.04242), (-0.7345, -0.3076, -0.1121), (-0.688, -0.3861, -0.2437), (-0.6967, -0.4264, -0.1959), (-0.6824, -0.3246, -0.2854), (-0.671, -0.2565, -0.2322), (-0.684, -0.2498, -0.1857), (-0.6874, -0.2036, -0.2564), (-0.6785, -0.222, -0.2934), (-0.688, -0.2728, -0.1507), (-0.7122, -0.3077, -0.1086), (-0.7213, -0.2505, -0.03886), (-0.7129, -0.3468, -0.08055), (-0.7052, -0.4103, -0.135), (-0.6739, -0.4505, -0.3165), (-0.7016, -0.5247, -0.03336), (-0.7347, -0.4582, 0.09759), (-0.7176, -0.3203, 0.1139), (-0.6429, -0.3672, -0.4031), (-0.6083, -0.2586, -0.4692), (-0.6912, -0.5186, -0.1857), (-0.6737, -0.4202, -0.3024), (-0.6979, -0.4851, -0.05492), (-0.7269, -0.427, 0.0636), (-0.7119, -0.3064, 0.07943), (-0.6547, -0.3419, -0.3572), (-0.6439, -0.2608, -0.4153), (-0.6888, -0.4798, -0.1881), (-0.5669, -0.3918, -0.2846), (-0.5966, -0.461, -0.03894), (-0.6561, -0.4158, 0.06939), (-0.6836, -0.2972, 0.08054), (-0.5686, -0.3116, -0.34), (-0.5787, -0.2314, -0.3997), (-0.5744, -0.453, -0.1705), (-0.6977, -0.3018, 0.07717), (-0.7099, -0.3826, 0.07409), (-0.6113, -0.2461, -0.4075), (-0.63, -0.2879, -0.3299), (-0.6387, -0.3672, -0.2748), (-0.6657, -0.4342, -0.02822), (-0.65, -0.4276, -0.1606), (-0.7262, -0.2294, -0.2032), (-0.7166, -0.2507, -0.2917), (-0.7219, -0.2959, -0.2655), (-0.7349, -0.2892, -0.219), (-0.7007, -0.2134, -0.2747), (-0.7207, -0.2134, -0.1918), (-0.7035, -0.2867, -0.2578), (-0.6919, -0.2378, -0.277), (-0.7165, -0.2799, -0.2113)], [], [(751, 284, 298, 778), (402, 408, 117, 40), (331, 277, 63, 322), (620, 82, 75, 614), (354, 352, 155, 9), (462, 78, 76, 461), (822, 621, 4, 736), (598, 127, 43, 585), (155, 0, 116, 9), (532, 530, 14, 106), (438, 434, 15, 140), (80, 79, 16, 70), (464, 454, 18, 107), (465, 458, 19, 141), (481, 77, 74, 475), (477, 468, 22, 108), (479, 472, 23, 142), (478, 469, 33, 122), (622, 132, 46, 617), (137, 128, 49, 103), (150, 133, 52, 147), (138, 130, 55, 120), (664, 435, 28, 631), (436, 433, 29, 93), (666, 459, 31, 632), (463, 456, 32, 94), (667, 473, 34, 633), (476, 470, 35, 95), (661, 134, 54, 651), (136, 129, 53, 98), (788, 123, 36, 737), (596, 121, 11, 580), (791, 143, 38, 740), (600, 139, 10, 586), (789, 131, 42, 748), (649, 636, 57, 506), (356, 351, 115, 2), (183, 182, 8, 65), (629, 617, 46, 584), (786, 109, 48, 739), (594, 103, 49, 579), (790, 144, 51, 738), (599, 147, 52, 583), (787, 124, 54, 741), (595, 120, 55, 581), (821, 616, 45, 746), (648, 656, 59, 403), (811, 404, 58, 742), (593, 105, 9, 589), (763, 111, 59, 750), (275, 268, 86, 87), (376, 318, 65, 364), (626, 320, 68, 615), (325, 315, 62, 183), (467, 317, 66, 457), (604, 319, 20, 582), (453, 321, 17, 444), (674, 80, 70, 670), (660, 83, 71, 659), (186, 84, 72, 185), (154, 81, 73, 152), (153, 13, 81, 154), (184, 12, 84, 186), (658, 7, 83, 660), (672, 5, 80, 674), (474, 21, 77, 481), (5, 3, 79, 80), (460, 69, 78, 462), (619, 67, 82, 620), (407, 112, 60, 403), (527, 406, 100, 484), (119, 125, 98, 53), (146, 148, 89, 50), (762, 114, 96, 749), (504, 487, 118, 39), (765, 135, 61, 752), (489, 149, 97, 483), (289, 136, 98, 273), (480, 476, 95, 283), (466, 463, 94, 282), (439, 436, 93, 281), (330, 275, 87, 314), (677, 276, 85, 671), (800, 322, 63, 735), (518, 313, 102, 511), (734, 90, 88, 756), (404, 38, 112, 407), (586, 10, 105, 593), (825, 671, 85, 753), (584, 46, 103, 594), (754, 87, 86, 755), (132, 137, 103, 46), (471, 477, 108, 68), (457, 464, 107, 17), (531, 532, 106, 66), (284, 285, 88, 90), (377, 356, 2, 366), (746, 45, 109, 786), (736, 4, 114, 762), (50, 89, 125, 119), (583, 52, 120, 595), (738, 51, 124, 787), (575, 24, 121, 596), (781, 25, 123, 788), (133, 138, 120, 52), (472, 478, 122, 23), (340, 345, 138, 133), (339, 344, 137, 132), (350, 343, 136, 289), (803, 342, 135, 765), (802, 338, 131, 789), (343, 336, 129, 136), (663, 341, 134, 661), (345, 337, 130, 138), (346, 340, 133, 150), (344, 335, 128, 137), (627, 339, 132, 622), (605, 334, 127, 598), (335, 346, 150, 128), (47, 505, 203, 698, 230, 749, 96, 148, 146), (579, 49, 147, 599), (739, 48, 144, 790), (580, 11, 139, 600), (737, 36, 143, 791), (128, 150, 147, 49), (468, 479, 142, 22), (454, 465, 141, 18), (14, 530, 438, 140), (368, 153, 154, 363), (363, 154, 152, 367), (317, 324, 151, 66), (366, 365, 0, 155), (809, 390, 158, 766), (415, 391, 157, 409), (391, 392, 156, 157), (384, 190, 160, 382), (523, 491, 162, 383), (805, 370, 164, 768), (375, 257, 0, 365), (542, 533, 170, 371), (545, 546, 169, 167), (533, 534, 168, 170), (546, 544, 166, 169), (531, 535, 171, 167), (818, 548, 172, 769), (817, 537, 174, 770), (775, 188, 176, 771), (779, 255, 90, 734), (359, 358, 164, 191), (538, 537, 172, 193), (198, 188, 174, 194), (795, 294, 179, 772), (295, 192, 179, 294), (810, 766, 158, 409), (498, 181, 180, 497), (515, 263, 181, 498), (195, 176, 188, 198), (770, 174, 188, 775), (3, 184, 186, 79), (79, 186, 185, 16), (318, 325, 183, 65), (62, 1, 182, 183), (261, 195, 198, 256), (512, 163, 197, 513), (298, 255, 192, 295), (256, 198, 194, 260), (541, 538, 193, 259), (362, 359, 191, 258), (772, 179, 192, 776), (370, 160, 190, 372), (389, 257, 190, 384), (496, 220, 225, 500), (705, 215, 224, 706), (494, 218, 223, 499), (708, 264, 222, 691), (691, 222, 221, 690), (526, 490, 214, 411), (516, 296, 220, 496), (514, 265, 199, 501), (499, 223, 219, 495), (543, 539, 218, 494), (550, 246, 558, 561), (521, 373, 217, 492), (718, 685, 216, 385), (525, 397, 214, 490), (519, 347, 213, 488), (503, 201, 210, 485), (509, 207, 208, 510), (678, 675, 206, 508), (501, 199, 209, 511), (713, 326, 209, 704), (517, 327, 200, 502), (488, 213, 205, 507), (697, 682, 212, 202), (485, 210, 203, 505), (486, 211, 204, 506), (732, 644, 204, 699), (628, 623, 201, 503), (823, 645, 231, 750), (747, 764, 241, 229), (799, 328, 236, 756), (806, 767, 244, 387), (774, 251, 250, 773), (777, 266, 251, 774), (758, 237, 238, 760), (689, 249, 253, 693), (687, 247, 252, 692), (722, 684, 243, 412), (711, 297, 249, 689), (707, 267, 226, 694), (692, 252, 248, 688), (725, 540, 247, 687), (246, 540, 565, 558), (716, 374, 245, 686), (720, 399, 243, 684), (714, 348, 242, 683), (696, 228, 239, 680), (702, 234, 235, 703), (733, 676, 233, 701), (694, 226, 236, 704), (712, 329, 227, 695), (683, 242, 232, 700), (680, 239, 230, 698), (681, 240, 231, 699), (731, 624, 228, 696), (693, 253, 267, 707), (760, 238, 266, 777), (500, 225, 265, 514), (706, 224, 264, 708), (381, 0, 257, 389), (351, 362, 258, 115), (534, 541, 259, 168), (182, 256, 260, 8), (284, 90, 255, 298), (1, 261, 256, 182), (513, 197, 263, 515), (776, 192, 255, 779), (372, 190, 257, 375), (486, 484, 100, 211), (826, 794, 297, 711), (816, 793, 296, 516), (778, 298, 295, 761), (761, 295, 294, 792), (827, 792, 294, 795), (96, 271, 291, 148), (342, 349, 290, 135), (801, 350, 289, 757), (89, 270, 287, 125), (4, 278, 286, 114), (751, 785, 285, 284), (824, 744, 276, 677), (798, 743, 275, 330), (812, 439, 281, 782), (814, 466, 282, 783), (815, 480, 283, 784), (757, 289, 273, 741), (743, 780, 268, 275), (721, 413, 274, 710), (621, 625, 278, 4), (125, 287, 273, 98), (148, 291, 270, 89), (114, 286, 271, 96), (135, 290, 279, 61), (679, 292, 272, 709), (797, 745, 277, 331), (681, 211, 100, 710), (742, 58, 111, 763), (813, 452, 312, 796), (441, 451, 311, 299), (444, 450, 309, 302), (452, 449, 308, 312), (447, 305, 307, 440), (482, 332, 302, 471), (449, 443, 301, 308), (665, 446, 304, 662), (451, 445, 303, 311), (450, 441, 299, 309), (440, 307, 306, 448), (474, 305, 332, 482), (744, 797, 331, 276), (785, 798, 330, 285), (701, 233, 329, 712), (754, 234, 328, 799), (508, 206, 327, 517), (702, 207, 326, 713), (12, 184, 325, 318), (13, 153, 324, 317), (509, 101, 313, 518), (753, 85, 322, 800), (285, 330, 314, 88), (447, 69, 321, 453), (590, 67, 319, 604), (460, 13, 317, 467), (184, 3, 315, 325), (619, 21, 320, 626), (368, 12, 318, 376), (276, 331, 322, 85), (784, 283, 350, 801), (63, 277, 349, 342), (695, 227, 348, 714), (502, 200, 347, 519), (22, 142, 346, 335), (582, 20, 334, 605), (615, 68, 339, 627), (108, 22, 335, 344), (142, 23, 340, 346), (122, 33, 337, 345), (633, 34, 341, 663), (95, 35, 336, 343), (745, 64, 338, 802), (735, 63, 342, 803), (283, 95, 343, 350), (68, 108, 344, 339), (23, 122, 345, 340), (551, 555, 362, 351), (686, 245, 361, 715), (492, 217, 360, 520), (555, 554, 359, 362), (554, 548, 358, 359), (768, 164, 358, 804), (105, 10, 353, 355), (9, 105, 355, 354), (556, 547, 356, 377), (547, 551, 351, 356), (545, 552, 352, 354), (552, 556, 377, 352), (153, 368, 376, 324), (191, 372, 375, 258), (685, 244, 374, 716), (491, 216, 373, 521), (164, 370, 372, 191), (535, 542, 371, 171), (258, 375, 365, 115), (767, 160, 370, 805), (2, 115, 365, 366), (84, 363, 367, 72), (12, 368, 363, 84), (352, 377, 366, 155), (324, 376, 364, 151), (392, 381, 389, 400), (682, 241, 388, 717), (808, 806, 387, 398), (487, 212, 386, 522), (719, 718, 385, 396), (400, 389, 384, 395), (524, 523, 383, 394), (395, 384, 382, 393), (116, 0, 381, 380), (408, 116, 380, 414), (764, 117, 379, 807), (189, 395, 393, 161), (512, 524, 394, 163), (254, 400, 395, 189), (705, 719, 396, 215), (758, 808, 398, 237), (156, 392, 400, 254), (717, 388, 399, 720), (522, 386, 397, 525), (380, 381, 392, 391), (414, 380, 391, 415), (807, 379, 390, 809), (379, 414, 415, 390), (117, 408, 414, 379), (709, 272, 413, 721), (690, 722, 412, 250), (497, 526, 411, 221), (773, 810, 409, 157), (390, 415, 409, 158), (58, 404, 407, 111), (483, 97, 406, 527), (111, 407, 403, 59), (740, 38, 404, 811), (657, 648, 403, 60), (9, 116, 408, 402), (92, 280, 421, 417), (280, 288, 422, 421), (26, 92, 417, 416), (288, 269, 420, 422), (269, 292, 423, 420), (489, 145, 418, 528), (679, 149, 419, 723), (420, 423, 431, 428), (528, 418, 426, 529), (416, 417, 425, 424), (421, 422, 430, 429), (723, 419, 427, 724), (417, 421, 429, 425), (422, 420, 428, 430), (819, 574, 439, 812), (569, 572, 437, 434), (574, 571, 436, 439), (571, 568, 433, 436), (668, 570, 435, 664), (572, 567, 432, 437), (573, 569, 434, 438), (305, 447, 453, 332), (78, 440, 448, 76), (107, 18, 441, 450), (632, 31, 446, 665), (94, 32, 443, 449), (69, 447, 440, 78), (282, 94, 449, 452), (17, 107, 450, 444), (18, 141, 451, 441), (783, 282, 452, 813), (332, 453, 444, 302), (69, 460, 467, 321), (782, 281, 466, 814), (14, 140, 465, 454), (66, 106, 464, 457), (281, 93, 463, 466), (13, 460, 462, 81), (321, 467, 457, 17), (93, 29, 456, 463), (631, 28, 459, 666), (140, 15, 458, 465), (106, 14, 454, 464), (81, 462, 461, 73), (21, 474, 482, 320), (320, 482, 471, 68), (796, 312, 480, 815), (299, 311, 479, 468), (303, 310, 478, 472), (302, 309, 477, 471), (312, 308, 476, 480), (305, 474, 481, 307), (308, 301, 470, 476), (662, 304, 473, 667), (310, 300, 469, 478), (311, 303, 472, 479), (309, 299, 468, 477), (307, 481, 475, 306), (419, 528, 529, 427), (149, 489, 528, 419), (37, 483, 527, 405), (180, 410, 526, 497), (378, 522, 525, 401), (215, 396, 524, 512), (396, 385, 523, 524), (118, 487, 522, 378), (162, 491, 521, 369), (165, 492, 520, 357), (6, 502, 519, 333), (207, 509, 518, 326), (91, 508, 517, 323), (759, 816, 516, 293), (110, 56, 484, 486), (224, 513, 515, 264), (196, 500, 514, 262), (618, 628, 503, 44), (110, 486, 506, 57), (104, 485, 505, 47), (126, 488, 507, 41), (323, 517, 502, 6), (113, 501, 511, 102), (673, 678, 508, 91), (101, 509, 510, 99), (44, 503, 485, 104), (333, 519, 488, 126), (401, 525, 490, 159), (369, 521, 492, 165), (553, 557, 493, 173), (536, 543, 494, 175), (187, 499, 495, 177), (262, 514, 501, 113), (293, 516, 496, 178), (410, 159, 490, 526), (175, 494, 499, 187), (178, 496, 500, 196), (215, 512, 513, 224), (264, 515, 498, 222), (222, 498, 497, 221), (385, 216, 491, 523), (326, 518, 511, 209), (145, 489, 483, 37), (202, 212, 487, 504), (405, 527, 484, 56), (644, 649, 506, 204), (173, 493, 543, 536), (151, 364, 542, 535), (8, 260, 541, 534), (493, 557, 563, 562), (726, 550, 561, 729), (260, 194, 538, 541), (194, 174, 537, 538), (769, 172, 537, 817), (66, 151, 535, 531), (65, 8, 534, 533), (364, 65, 533, 542), (167, 169, 532, 531), (169, 166, 530, 532), (357, 520, 557, 553), (171, 371, 556, 552), (167, 171, 552, 545), (170, 168, 551, 547), (371, 170, 547, 556), (193, 172, 548, 554), (259, 193, 554, 555), (168, 259, 555, 551), (715, 361, 550, 726), (520, 360, 549, 557), (804, 358, 548, 818), (355, 353, 544, 546), (354, 355, 546, 545), (563, 560, 559, 562), (729, 561, 558, 727), (727, 558, 565, 728), (562, 559, 564, 566), (557, 549, 560, 563), (725, 539, 564, 728), (543, 493, 562, 566), (539, 543, 566, 564), (139, 544, 353, 10), (139, 11, 569, 573), (121, 24, 567, 572), (630, 25, 570, 668), (92, 26, 568, 571), (280, 92, 571, 574), (11, 121, 572, 569), (781, 280, 574, 819), (438, 530, 166, 573), (166, 544, 139, 573), (24, 575, 613, 567), (202, 504, 612, 601), (300, 603, 611, 469), (27, 576, 610, 455), (30, 577, 609, 442), (567, 613, 608, 432), (9, 402, 607, 589), (33, 578, 606, 337), (652, 582, 605, 647), (658, 590, 604, 646), (442, 609, 603, 300), (747, 229, 602, 820), (697, 202, 601, 730), (634, 580, 600, 643), (650, 579, 599, 642), (647, 605, 598, 641), (337, 606, 597, 130), (630, 575, 596, 640), (653, 583, 595, 639), (654, 584, 594, 638), (635, 586, 593, 637), (67, 590, 592, 82), (82, 592, 591, 75), (646, 604, 582, 652), (637, 593, 589, 657), (402, 40, 588, 607), (639, 595, 581, 651), (642, 599, 583, 653), (638, 594, 579, 650), (669, 629, 584, 654), (504, 39, 587, 612), (643, 600, 586, 635), (640, 596, 580, 634), (130, 597, 581, 55), (469, 611, 578, 33), (455, 610, 577, 30), (432, 608, 576, 27), (641, 598, 585, 655), (655, 585, 629, 669), (41, 507, 628, 618), (20, 615, 627, 334), (67, 619, 626, 319), (61, 279, 625, 621), (700, 232, 624, 731), (507, 205, 623, 628), (334, 627, 622, 127), (21, 619, 620, 77), (319, 626, 615, 20), (748, 42, 616, 821), (585, 43, 617, 629), (127, 622, 617, 43), (752, 61, 621, 822), (77, 620, 614, 74), (42, 655, 669, 616), (131, 641, 655, 42), (123, 640, 634, 36), (143, 643, 635, 38), (616, 669, 654, 45), (109, 638, 650, 48), (144, 642, 653, 51), (124, 639, 651, 54), (112, 637, 657, 60), (316, 646, 652, 64), (38, 635, 637, 112), (45, 654, 638, 109), (51, 653, 639, 124), (25, 630, 640, 123), (338, 647, 641, 131), (48, 650, 642, 144), (36, 634, 643, 143), (7, 658, 646, 316), (64, 652, 647, 338), (575, 630, 668, 613), (601, 612, 649, 644), (603, 662, 667, 611), (576, 631, 666, 610), (577, 632, 665, 609), (613, 668, 664, 608), (589, 607, 648, 657), (578, 633, 663, 606), (609, 665, 662, 603), (820, 602, 645, 823), (730, 601, 644, 732), (606, 663, 661, 597), (590, 658, 660, 592), (592, 660, 659, 591), (607, 588, 656, 648), (612, 587, 636, 649), (597, 661, 651, 581), (611, 667, 633, 578), (610, 666, 632, 577), (608, 664, 631, 576), (99, 510, 678, 673), (780, 824, 677, 268), (703, 235, 676, 733), (510, 208, 675, 678), (755, 86, 671, 825), (268, 677, 671, 86), (7, 672, 674, 83), (83, 674, 670, 71), (208, 703, 733, 675), (602, 730, 732, 645), (205, 700, 731, 623), (229, 697, 730, 602), (540, 725, 728, 565), (559, 727, 728, 564), (560, 729, 727, 559), (360, 715, 726, 549), (549, 726, 729, 560), (423, 723, 724, 431), (292, 679, 723, 423), (221, 411, 722, 690), (97, 709, 721, 406), (386, 717, 720, 397), (237, 398, 719, 705), (398, 387, 718, 719), (212, 682, 717, 386), (216, 685, 716, 373), (217, 686, 715, 360), (200, 695, 714, 347), (234, 702, 713, 328), (206, 701, 712, 327), (240, 681, 710, 274), (149, 679, 709, 97), (406, 721, 710, 100), (793, 826, 711, 296), (238, 706, 708, 266), (225, 693, 707, 265), (623, 731, 696, 201), (211, 681, 699, 204), (210, 680, 698, 203), (213, 683, 700, 205), (327, 712, 695, 200), (199, 694, 704, 209), (675, 733, 701, 206), (207, 702, 703, 208), (201, 696, 680, 210), (347, 714, 683, 213), (397, 720, 684, 214), (373, 716, 686, 217), (539, 725, 687, 218), (223, 692, 688, 219), (265, 707, 694, 199), (296, 711, 689, 220), (411, 214, 684, 722), (218, 687, 692, 223), (220, 689, 693, 225), (645, 732, 699, 231), (229, 241, 682, 697), (328, 713, 704, 236), (387, 244, 685, 718), (251, 691, 690, 250), (266, 708, 691, 251), (237, 705, 706, 238), (219, 688, 826, 793), (235, 755, 825, 676), (5, 672, 824, 780), (588, 820, 823, 656), (232, 752, 822, 624), (279, 748, 821, 625), (40, 747, 820, 588), (25, 781, 819, 570), (361, 804, 818, 550), (246, 769, 817, 540), (177, 495, 816, 759), (304, 796, 815, 473), (28, 782, 814, 459), (31, 783, 813, 446), (570, 819, 812, 435), (272, 740, 811, 413), (250, 412, 810, 773), (388, 807, 809, 399), (161, 393, 808, 758), (241, 764, 807, 388), (393, 382, 806, 808), (244, 767, 805, 374), (245, 768, 804, 361), (227, 735, 803, 348), (277, 745, 802, 349), (34, 784, 801, 341), (233, 753, 800, 329), (87, 754, 799, 314), (62, 315, 798, 785), (7, 316, 797, 744), (446, 813, 796, 304), (274, 742, 763, 240), (316, 64, 745, 797), (3, 5, 780, 743), (134, 757, 741, 54), (473, 815, 784, 34), (459, 814, 783, 31), (435, 812, 782, 28), (315, 3, 743, 798), (672, 7, 744, 824), (1, 62, 785, 751), (341, 801, 757, 134), (794, 827, 795, 297), (248, 771, 827, 794), (771, 176, 792, 827), (195, 761, 792, 176), (261, 778, 761, 195), (495, 219, 793, 816), (688, 248, 794, 826), (253, 776, 779, 267), (189, 760, 777, 254), (161, 758, 760, 189), (254, 777, 774, 156), (156, 774, 773, 157), (382, 160, 767, 806), (314, 799, 756, 88), (40, 117, 764, 747), (656, 823, 750, 59), (249, 772, 776, 253), (247, 770, 775, 252), (412, 243, 766, 810), (297, 795, 772, 249), (267, 779, 734, 226), (252, 775, 771, 248), (540, 817, 770, 247), (550, 818, 769, 246), (374, 805, 768, 245), (399, 809, 766, 243), (269, 737, 791, 292), (271, 739, 790, 291), (349, 802, 789, 290), (348, 803, 765, 242), (280, 781, 788, 288), (270, 738, 787, 287), (228, 736, 762, 239), (278, 746, 786, 286), (234, 754, 755, 235), (676, 825, 753, 233), (226, 734, 756, 236), (329, 800, 735, 227), (242, 765, 752, 232), (239, 762, 749, 230), (240, 763, 750, 231), (413, 811, 742, 274), (625, 821, 746, 278), (287, 787, 741, 273), (291, 790, 738, 270), (286, 786, 739, 271), (290, 789, 748, 279), (292, 791, 740, 272), (288, 788, 737, 269), (624, 822, 736, 228), (1, 751, 778, 261), (432, 27, 828, 830), (27, 455, 831, 828), (437, 432, 830), (455, 30, 829, 831), (434, 437, 914), (141, 19, 445, 451), (849, 855, 856, 846), (862, 847, 845, 861), (846, 856, 880), (839, 833, 870, 869), (843, 842, 876, 877), (928, 927, 874, 923), (866, 848, 847, 862), (860, 853, 887, 890), (854, 859, 889, 888), (859, 851, 885, 889), (848, 866, 894, 884), (851, 859, 858, 855), (851, 855, 849, 850), (833, 834, 873, 870), (846, 845, 847, 849), (849, 847, 848, 850), (458, 853, 860, 445, 19), (861, 845, 879, 875), (841, 842, 843, 844), (838, 837, 856, 857), (855, 858, 857, 856), (861, 842, 841, 862), (841, 865, 866, 862), (844, 863, 865, 841), (837, 832, 868), (842, 861, 875, 876), (865, 863, 892, 893), (863, 864, 891, 892), (434, 858, 859, 854, 15), (434, 838, 857, 858), (845, 846, 880, 879), (864, 863, 881, 882), (875, 879, 869, 870), (873, 871, 877, 876), (870, 873, 876, 875), (868, 869, 879, 880), (880, 856, 837, 868), (881, 445, 860, 882), (882, 860, 840, 867), (877, 871, 872, 878), (881, 878, 872, 445), (835, 445, 872), (844, 843, 877, 878), (832, 839, 869, 868), (863, 844, 878, 881), (836, 835, 872, 871), (834, 836, 871, 873), (867, 864, 882), (867, 884, 894), (884, 867, 840, 883), (890, 887, 886, 840), (883, 840, 886, 885), (888, 889, 885, 886), (891, 867, 894, 893), (891, 893, 892), (853, 852, 886, 887), (850, 848, 884, 883), (866, 865, 893, 894), (840, 860, 890), (852, 854, 888, 886), (851, 850, 883, 885), (864, 867, 891), (836, 834, 897, 898), (838, 434, 900), (837, 838, 900, 899), (832, 837, 899, 895), (834, 833, 896, 897), (833, 839, 901, 896), (445, 835, 303), (839, 832, 895, 901), (835, 836, 898, 303), (896, 901, 908, 903), (901, 895, 902, 908), (303, 898, 905), (898, 897, 904, 905), (900, 434, 907), (899, 900, 907, 906), (895, 899, 906, 902), (897, 896, 903, 904), (916, 917, 911, 912), (918, 434, 914), (919, 918, 914, 913), (920, 919, 913, 909), (917, 921, 910, 911), (921, 922, 915, 910), (922, 920, 909, 915), (303, 916, 912), (303, 905, 916), (908, 902, 920, 922), (903, 908, 922, 921), (904, 903, 921, 917), (902, 906, 919, 920), (906, 907, 918, 919), (907, 434, 918), (905, 904, 917, 916), (437, 830, 913, 914), (828, 909, 913, 830), (831, 915, 909, 828), (915, 455, 30, 910), (300, 911, 910, 30, 442), (300, 310, 912, 911), (310, 303, 912), (874, 924, 925, 926, 923), (930, 929, 925, 924), (931, 928, 923, 926), (929, 931, 926, 925), (927, 930, 924, 874), (15, 854, 930, 927), (852, 853, 931, 929), (853, 458, 928, 931), (854, 852, 929, 930), (458, 15, 927, 928)])
me_roundcube.use_remesh_fix_poles = True
me_roundcube.use_remesh_preserve_attributes = False
me_roundcube.update()
me_sphere = bpy.data.meshes.new('Sphere')
me_sphere.from_pydata([(3.553e-15, -0.7071, 0.7071), (3.553e-15, -0.3827, 0.9239), (3.553e-15, 0.3827, 0.9239), (3.553e-15, 0.9239, 0.3827), (0.1464, -0.9239, 0.3536), (0.2706, -0.7071, 0.6533), (0.3536, -0.3827, 0.8536), (0.3827, 0.0, 0.9239), (0.3536, 0.3827, 0.8536), (0.2706, 0.7071, 0.6533), (0.1464, 0.9239, 0.3536), (0.2706, -0.9239, 0.2706), (0.5, -0.7071, 0.5), (0.6533, -0.3827, 0.6533), (0.7071, 0.0, 0.7071), (0.6533, 0.3827, 0.6533), (0.5, 0.7071, 0.5), (0.2706, 0.9239, 0.2706), (0.3536, -0.9239, 0.1464), (0.6533, -0.7071, 0.2706), (0.8536, -0.3827, 0.3536), (0.9239, 2.98e-08, 0.3827), (0.8536, 0.3827, 0.3536), (0.6533, 0.7071, 0.2706), (0.3536, 0.9239, 0.1464), (0.3827, -0.9239, -5.96e-08), (0.7071, -0.7071, -1.192e-07), (0.9239, -0.3827, -1.192e-07), (1.0, 3.219e-08, -1.458e-07), (0.9239, 0.3827, -8.941e-08), (0.7071, 0.7071, -5.96e-08), (0.3827, 0.9239, 0.0), (0.3536, -0.9239, -0.1464), (0.6533, -0.7071, -0.2706), (0.8536, -0.3827, -0.3536), (0.9239, 5.96e-08, -0.3827), (0.8536, 0.3827, -0.3536), (0.6533, 0.7071, -0.2706), (0.3536, 0.9239, -0.1464), (0.2706, -0.9239, -0.2706), (0.5, -0.7071, -0.5), (0.6533, -0.3827, -0.6533), (0.7071, 5.96e-08, -0.7071), (0.6533, 0.3827, -0.6533), (0.5, 0.7071, -0.5), (0.2706, 0.9239, -0.2706), (0.1464, -0.9239, -0.3536), (0.2706, -0.7071, -0.6533), (0.3536, -0.3827, -0.8536), (0.3827, 5.96e-08, -0.9239), (0.3536, 0.3827, -0.8536), (0.2706, 0.7071, -0.6533), (0.1464, 0.9239, -0.3536), (-3.197e-14, -1.0, -1.192e-07), (-7.085e-08, -0.9239, -0.3827), (-8.575e-08, -0.7071, -0.7071), (-2.646e-07, -0.3827, -0.9239), (-2.944e-07, 1.192e-07, -1.0), (-2.646e-07, 0.3827, -0.9239), (-8.575e-08, 0.7071, -0.7071), (-8.575e-08, 0.9239, -0.3827), (-0.1464, -0.9239, -0.3536), (-0.2706, -0.7071, -0.6533), (-0.3536, -0.3827, -0.8536), (-0.3827, 5.96e-08, -0.9239), (-0.3536, 0.3827, -0.8536), (-0.2706, 0.7071, -0.6533), (-0.1464, 0.9239, -0.3536), (-0.2706, -0.9239, -0.2706), (-0.5, -0.7071, -0.5), (-0.6533, -0.3827, -0.6533), (-0.7071, 5.96e-08, -0.7071), (-0.6533, 0.3827, -0.6533), (-0.5, 0.7071, -0.5), (-0.2706, 0.9239, -0.2706), (3.553e-15, 1.0, 0.0), (-0.3536, -0.9239, -0.1464), (-0.6533, -0.7071, -0.2706), (-0.8536, -0.3827, -0.3536), (-0.9239, 5.96e-08, -0.3827), (-0.8536, 0.3827, -0.3536), (-0.6533, 0.7071, -0.2706), (-0.3536, 0.9239, -0.1464), (-0.3827, -0.9239, 1.192e-07), (-0.7071, -0.7071, 1.788e-07), (-0.9239, -0.3827, 3.576e-07), (-1.0, 3.219e-08, 4.503e-07), (-0.9239, 0.3827, 3.874e-07), (-0.7071, 0.7071, 2.384e-07), (-0.3827, 0.9239, 1.788e-07), (-0.3536, -0.9239, 0.1464), (-0.6533, -0.7071, 0.2706), (-0.8536, -0.3827, 0.3536), (-0.9239, 2.98e-08, 0.3827), (-0.8536, 0.3827, 0.3536), (-0.6533, 0.7071, 0.2706), (-0.3536, 0.9239, 0.1464), (-0.2706, -0.9239, 0.2706), (-0.5, -0.7071, 0.5), (-0.6533, -0.3827, 0.6533), (-0.7071, 0.0, 0.7071), (-0.6533, 0.3827, 0.6533), (-0.5, 0.7071, 0.5), (-0.2706, 0.9239, 0.2706), (-0.1464, -0.9239, 0.3536), (-0.2706, -0.7071, 0.6533), (-0.3536, -0.3827, 0.8536), (-0.3827, 0.0, 0.9239), (-0.3536, 0.3827, 0.8536), (-0.2706, 0.7071, 0.6533), (-0.1464, 0.9239, 0.3536), (2.123e-07, -0.9239, 0.3827), (5.997e-07, 0.0, 1.0), (3.017e-07, 0.7071, 0.7071)], [], [(2, 112, 7, 8), (1, 0, 5, 6), (111, 53, 4), (75, 3, 10), (113, 2, 8, 9), (112, 1, 6, 7), (0, 111, 4, 5), (3, 113, 9, 10), (75, 10, 17), (9, 8, 15, 16), (7, 6, 13, 14), (5, 4, 11, 12), (10, 9, 16, 17), (8, 7, 14, 15), (6, 5, 12, 13), (4, 53, 11), (12, 11, 18, 19), (17, 16, 23, 24), (15, 14, 21, 22), (13, 12, 19, 20), (11, 53, 18), (75, 17, 24), (16, 15, 22, 23), (14, 13, 20, 21), (24, 23, 30, 31), (22, 21, 28, 29), (20, 19, 26, 27), (18, 53, 25), (75, 24, 31), (23, 22, 29, 30), (21, 20, 27, 28), (19, 18, 25, 26), (25, 53, 32), (75, 31, 38), (30, 29, 36, 37), (28, 27, 34, 35), (26, 25, 32, 33), (31, 30, 37, 38), (29, 28, 35, 36), (27, 26, 33, 34), (37, 36, 43, 44), (35, 34, 41, 42), (33, 32, 39, 40), (38, 37, 44, 45), (36, 35, 42, 43), (34, 33, 40, 41), (32, 53, 39), (75, 38, 45), (45, 44, 51, 52), (43, 42, 49, 50), (41, 40, 47, 48), (39, 53, 46), (75, 45, 52), (44, 43, 50, 51), (42, 41, 48, 49), (40, 39, 46, 47), (50, 49, 57, 58), (48, 47, 55, 56), (46, 53, 54), (75, 52, 60), (51, 50, 58, 59), (49, 48, 56, 57), (47, 46, 54, 55), (52, 51, 59, 60), (75, 60, 67), (59, 58, 65, 66), (57, 56, 63, 64), (55, 54, 61, 62), (60, 59, 66, 67), (58, 57, 64, 65), (56, 55, 62, 63), (54, 53, 61), (64, 63, 70, 71), (62, 61, 68, 69), (67, 66, 73, 74), (65, 64, 71, 72), (63, 62, 69, 70), (61, 53, 68), (75, 67, 74), (66, 65, 72, 73), (74, 73, 81, 82), (72, 71, 79, 80), (70, 69, 77, 78), (68, 53, 76), (75, 74, 82), (73, 72, 80, 81), (71, 70, 78, 79), (69, 68, 76, 77), (78, 77, 84, 85), (76, 53, 83), (75, 82, 89), (81, 80, 87, 88), (79, 78, 85, 86), (77, 76, 83, 84), (82, 81, 88, 89), (80, 79, 86, 87), (75, 89, 96), (88, 87, 94, 95), (86, 85, 92, 93), (84, 83, 90, 91), (89, 88, 95, 96), (87, 86, 93, 94), (85, 84, 91, 92), (83, 53, 90), (91, 90, 97, 98), (96, 95, 102, 103), (94, 93, 100, 101), (92, 91, 98, 99), (90, 53, 97), (75, 96, 103), (95, 94, 101, 102), (93, 92, 99, 100), (103, 102, 109, 110), (101, 100, 107, 108), (99, 98, 105, 106), (97, 53, 104), (75, 103, 110), (102, 101, 108, 109), (100, 99, 106, 107), (98, 97, 104, 105), (104, 53, 111), (75, 110, 3), (109, 108, 2, 113), (107, 106, 1, 112), (105, 104, 111, 0), (110, 109, 113, 3), (108, 107, 112, 2), (106, 105, 0, 1)])
_uv = me_sphere.uv_layers.new(name='UVMap')
_uv.uv.foreach_set('vector', [0.75, 0.375, 0.75, 0.5, 0.6875, 0.5, 0.6875, 0.375, 0.75, 0.625, 0.75, 0.75, 0.6875, 0.75, 0.6875, 0.625, 0.75, 0.875, 0.7187, 1.0, 0.6875, 0.875, 0.7188, 0.0, 0.75, 0.125, 0.6875, 0.125, 0.75, 0.25, 0.75, 0.375, 0.6875, 0.375, 0.6875, 0.25, 0.75, 0.5, 0.75, 0.625, 0.6875, 0.625, 0.6875, 0.5, 0.75, 0.75, 0.75, 0.875, 0.6875, 0.875, 0.6875, 0.75, 0.75, 0.125, 0.75, 0.25, 0.6875, 0.25, 0.6875, 0.125, 0.6562, 0.0, 0.6875, 0.125, 0.625, 0.125, 0.6875, 0.25, 0.6875, 0.375, 0.625, 0.375, 0.625, 0.25, 0.6875, 0.5, 0.6875, 0.625, 0.625, 0.625, 0.625, 0.5, 0.6875, 0.75, 0.6875, 0.875, 0.625, 0.875, 0.625, 0.75, 0.6875, 0.125, 0.6875, 0.25, 0.625, 0.25, 0.625, 0.125, 0.6875, 0.375, 0.6875, 0.5, 0.625, 0.5, 0.625, 0.375, 0.6875, 0.625, 0.6875, 0.75, 0.625, 0.75, 0.625, 0.625, 0.6875, 0.875, 0.6562, 1.0, 0.625, 0.875, 0.625, 0.75, 0.625, 0.875, 0.5625, 0.875, 0.5625, 0.75, 0.625, 0.125, 0.625, 0.25, 0.5625, 0.25, 0.5625, 0.125, 0.625, 0.375, 0.625, 0.5, 0.5625, 0.5, 0.5625, 0.375, 0.625, 0.625, 0.625, 0.75, 0.5625, 0.75, 0.5625, 0.625, 0.625, 0.875, 0.5937, 1.0, 0.5625, 0.875, 0.5937, 0.0, 0.625, 0.125, 0.5625, 0.125, 0.625, 0.25, 0.625, 0.375, 0.5625, 0.375, 0.5625, 0.25, 0.625, 0.5, 0.625, 0.625, 0.5625, 0.625, 0.5625, 0.5, 0.5625, 0.125, 0.5625, 0.25, 0.5, 0.25, 0.5, 0.125, 0.5625, 0.375, 0.5625, 0.5, 0.5, 0.5, 0.5, 0.375, 0.5625, 0.625, 0.5625, 0.75, 0.5, 0.75, 0.5, 0.625, 0.5625, 0.875, 0.5312, 1.0, 0.5, 0.875, 0.5312, 0.0, 0.5625, 0.125, 0.5, 0.125, 0.5625, 0.25, 0.5625, 0.375, 0.5, 0.375, 0.5, 0.25, 0.5625, 0.5, 0.5625, 0.625, 0.5, 0.625, 0.5, 0.5, 0.5625, 0.75, 0.5625, 0.875, 0.5, 0.875, 0.5, 0.75, 0.5, 0.875, 0.4687, 1.0, 0.4375, 0.875, 0.4687, 0.0, 0.5, 0.125, 0.4375, 0.125, 0.5, 0.25, 0.5, 0.375, 0.4375, 0.375, 0.4375, 0.25, 0.5, 0.5, 0.5, 0.625, 0.4375, 0.625, 0.4375, 0.5, 0.5, 0.75, 0.5, 0.875, 0.4375, 0.875, 0.4375, 0.75, 0.5, 0.125, 0.5, 0.25, 0.4375, 0.25, 0.4375, 0.125, 0.5, 0.375, 0.5, 0.5, 0.4375, 0.5, 0.4375, 0.375, 0.5, 0.625, 0.5, 0.75, 0.4375, 0.75, 0.4375, 0.625, 0.4375, 0.25, 0.4375, 0.375, 0.375, 0.375, 0.375, 0.25, 0.4375, 0.5, 0.4375, 0.625, 0.375, 0.625, 0.375, 0.5, 0.4375, 0.75, 0.4375, 0.875, 0.375, 0.875, 0.375, 0.75, 0.4375, 0.125, 0.4375, 0.25, 0.375, 0.25, 0.375, 0.125, 0.4375, 0.375, 0.4375, 0.5, 0.375, 0.5, 0.375, 0.375, 0.4375, 0.625, 0.4375, 0.75, 0.375, 0.75, 0.375, 0.625, 0.4375, 0.875, 0.4062, 1.0, 0.375, 0.875, 0.4062, 0.0, 0.4375, 0.125, 0.375, 0.125, 0.375, 0.125, 0.375, 0.25, 0.3125, 0.25, 0.3125, 0.125, 0.375, 0.375, 0.375, 0.5, 0.3125, 0.5, 0.3125, 0.375, 0.375, 0.625, 0.375, 0.75, 0.3125, 0.75, 0.3125, 0.625, 0.375, 0.875, 0.3437, 1.0, 0.3125, 0.875, 0.3437, 0.0, 0.375, 0.125, 0.3125, 0.125, 0.375, 0.25, 0.375, 0.375, 0.3125, 0.375, 0.3125, 0.25, 0.375, 0.5, 0.375, 0.625, 0.3125, 0.625, 0.3125, 0.5, 0.375, 0.75, 0.375, 0.875, 0.3125, 0.875, 0.3125, 0.75, 0.3125, 0.375, 0.3125, 0.5, 0.25, 0.5, 0.25, 0.375, 0.3125, 0.625, 0.3125, 0.75, 0.25, 0.75, 0.25, 0.625, 0.3125, 0.875, 0.2812, 1.0, 0.25, 0.875, 0.2812, 0.0, 0.3125, 0.125, 0.25, 0.125, 0.3125, 0.25, 0.3125, 0.375, 0.25, 0.375, 0.25, 0.25, 0.3125, 0.5, 0.3125, 0.625, 0.25, 0.625, 0.25, 0.5, 0.3125, 0.75, 0.3125, 0.875, 0.25, 0.875, 0.25, 0.75, 0.3125, 0.125, 0.3125, 0.25, 0.25, 0.25, 0.25, 0.125, 0.2188, 0.0, 0.25, 0.125, 0.1875, 0.125, 0.25, 0.25, 0.25, 0.375, 0.1875, 0.375, 0.1875, 0.25, 0.25, 0.5, 0.25, 0.625, 0.1875, 0.625, 0.1875, 0.5, 0.25, 0.75, 0.25, 0.875, 0.1875, 0.875, 0.1875, 0.75, 0.25, 0.125, 0.25, 0.25, 0.1875, 0.25, 0.1875, 0.125, 0.25, 0.375, 0.25, 0.5, 0.1875, 0.5, 0.1875, 0.375, 0.25, 0.625, 0.25, 0.75, 0.1875, 0.75, 0.1875, 0.625, 0.25, 0.875, 0.2188, 1.0, 0.1875, 0.875, 0.1875, 0.5, 0.1875, 0.625, 0.125, 0.625, 0.125, 0.5, 0.1875, 0.75, 0.1875, 0.875, 0.125, 0.875, 0.125, 0.75, 0.1875, 0.125, 0.1875, 0.25, 0.125, 0.25, 0.125, 0.125, 0.1875, 0.375, 0.1875, 0.5, 0.125, 0.5, 0.125, 0.375, 0.1875, 0.625, 0.1875, 0.75, 0.125, 0.75, 0.125, 0.625, 0.1875, 0.875, 0.1563, 1.0, 0.125, 0.875, 0.1562, 0.0, 0.1875, 0.125, 0.125, 0.125, 0.1875, 0.25, 0.1875, 0.375, 0.125, 0.375, 0.125, 0.25, 0.125, 0.125, 0.125, 0.25, 0.0625, 0.25, 0.0625, 0.125, 0.125, 0.375, 0.125, 0.5, 0.0625, 0.5, 0.0625, 0.375, 0.125, 0.625, 0.125, 0.75, 0.0625, 0.75, 0.0625, 0.625, 0.125, 0.875, 0.09375, 1.0, 0.0625, 0.875, 0.09375, 0.0, 0.125, 0.125, 0.0625, 0.125, 0.125, 0.25, 0.125, 0.375, 0.0625, 0.375, 0.0625, 0.25, 0.125, 0.5, 0.125, 0.625, 0.0625, 0.625, 0.0625, 0.5, 0.125, 0.75, 0.125, 0.875, 0.0625, 0.875, 0.0625, 0.75, 0.0625, 0.625, 0.0625, 0.75, 0.0, 0.75, 0.0, 0.625, 0.0625, 0.875, 0.03125, 1.0, 0.0, 0.875, 0.03125, 0.0, 0.0625, 0.125, 0.0, 0.125, 0.0625, 0.25, 0.0625, 0.375, 0.0, 0.375, 0.0, 0.25, 0.0625, 0.5, 0.0625, 0.625, 0.0, 0.625, 0.0, 0.5, 0.0625, 0.75, 0.0625, 0.875, 0.0, 0.875, 0.0, 0.75, 0.0625, 0.125, 0.0625, 0.25, 0.0, 0.25, 0.0, 0.125, 0.0625, 0.375, 0.0625, 0.5, 0.0, 0.5, 0.0, 0.375, 0.9688, 0.0, 1.0, 0.125, 0.9375, 0.125, 1.0, 0.25, 1.0, 0.375, 0.9375, 0.375, 0.9375, 0.25, 1.0, 0.5, 1.0, 0.625, 0.9375, 0.625, 0.9375, 0.5, 1.0, 0.75, 1.0, 0.875, 0.9375, 0.875, 0.9375, 0.75, 1.0, 0.125, 1.0, 0.25, 0.9375, 0.25, 0.9375, 0.125, 1.0, 0.375, 1.0, 0.5, 0.9375, 0.5, 0.9375, 0.375, 1.0, 0.625, 1.0, 0.75, 0.9375, 0.75, 0.9375, 0.625, 1.0, 0.875, 0.9688, 1.0, 0.9375, 0.875, 0.9375, 0.75, 0.9375, 0.875, 0.875, 0.875, 0.875, 0.75, 0.9375, 0.125, 0.9375, 0.25, 0.875, 0.25, 0.875, 0.125, 0.9375, 0.375, 0.9375, 0.5, 0.875, 0.5, 0.875, 0.375, 0.9375, 0.625, 0.9375, 0.75, 0.875, 0.75, 0.875, 0.625, 0.9375, 0.875, 0.9062, 1.0, 0.875, 0.875, 0.9062, 0.0, 0.9375, 0.125, 0.875, 0.125, 0.9375, 0.25, 0.9375, 0.375, 0.875, 0.375, 0.875, 0.25, 0.9375, 0.5, 0.9375, 0.625, 0.875, 0.625, 0.875, 0.5, 0.875, 0.125, 0.875, 0.25, 0.8125, 0.25, 0.8125, 0.125, 0.875, 0.375, 0.875, 0.5, 0.8125, 0.5, 0.8125, 0.375, 0.875, 0.625, 0.875, 0.75, 0.8125, 0.75, 0.8125, 0.625, 0.875, 0.875, 0.8437, 1.0, 0.8125, 0.875, 0.8437, 0.0, 0.875, 0.125, 0.8125, 0.125, 0.875, 0.25, 0.875, 0.375, 0.8125, 0.375, 0.8125, 0.25, 0.875, 0.5, 0.875, 0.625, 0.8125, 0.625, 0.8125, 0.5, 0.875, 0.75, 0.875, 0.875, 0.8125, 0.875, 0.8125, 0.75, 0.8125, 0.875, 0.7812, 1.0, 0.75, 0.875, 0.7812, 0.0, 0.8125, 0.125, 0.75, 0.125, 0.8125, 0.25, 0.8125, 0.375, 0.75, 0.375, 0.75, 0.25, 0.8125, 0.5, 0.8125, 0.625, 0.75, 0.625, 0.75, 0.5, 0.8125, 0.75, 0.8125, 0.875, 0.75, 0.875, 0.75, 0.75, 0.8125, 0.125, 0.8125, 0.25, 0.75, 0.25, 0.75, 0.125, 0.8125, 0.375, 0.8125, 0.5, 0.75, 0.5, 0.75, 0.375, 0.8125, 0.625, 0.8125, 0.75, 0.75, 0.75, 0.75, 0.625])
me_sphere.use_remesh_fix_poles = True
me_sphere.use_remesh_preserve_attributes = False
me_sphere.update()
me_cylinder_001 = bpy.data.meshes.new('Cylinder.001')
me_cylinder_001.from_pydata([(0.0, 0.63, -1.0), (0.0, 0.63, 1.0), (0.2411, 0.582, -1.0), (0.2411, 0.582, 1.0), (0.4455, 0.4455, -1.0), (0.4455, 0.4455, 1.0), (0.582, 0.2411, -1.0), (0.582, 0.2411, 1.0), (0.63, -2.754e-08, -1.0), (0.63, -2.754e-08, 1.0), (0.582, -0.2411, -1.0), (0.582, -0.2411, 1.0), (0.4455, -0.4455, -1.0), (0.4455, -0.4455, 1.0), (0.2411, -0.582, -1.0), (0.2411, -0.582, 1.0), (-5.508e-08, -0.63, -1.0), (-5.508e-08, -0.63, 1.0), (-0.2411, -0.582, -1.0), (-0.2411, -0.582, 1.0), (-0.4455, -0.4455, -1.0), (-0.4455, -0.4455, 1.0), (-0.582, -0.2411, -1.0), (-0.582, -0.2411, 1.0), (-0.63, 7.513e-09, -1.0), (-0.63, 7.513e-09, 1.0), (-0.582, 0.2411, -1.0), (-0.582, 0.2411, 1.0), (-0.4455, 0.4455, -1.0), (-0.4455, 0.4455, 1.0), (-0.2411, 0.582, -1.0), (-0.2411, 0.582, 1.0)], [], [(0, 1, 3, 2), (2, 3, 5, 4), (4, 5, 7, 6), (6, 7, 9, 8), (8, 9, 11, 10), (10, 11, 13, 12), (12, 13, 15, 14), (14, 15, 17, 16), (16, 17, 19, 18), (18, 19, 21, 20), (20, 21, 23, 22), (22, 23, 25, 24), (24, 25, 27, 26), (26, 27, 29, 28), (3, 1, 31, 29, 27, 25, 23, 21, 19, 17, 15, 13, 11, 9, 7, 5), (28, 29, 31, 30), (30, 31, 1, 0), (0, 2, 4, 6, 8, 10, 12, 14, 16, 18, 20, 22, 24, 26, 28, 30)])
_uv = me_cylinder_001.uv_layers.new(name='UVMap')
_uv.uv.foreach_set('vector', [1.0, 0.5, 1.0, 1.0, 0.9375, 1.0, 0.9375, 0.5, 0.9375, 0.5, 0.9375, 1.0, 0.875, 1.0, 0.875, 0.5, 0.875, 0.5, 0.875, 1.0, 0.8125, 1.0, 0.8125, 0.5, 0.8125, 0.5, 0.8125, 1.0, 0.75, 1.0, 0.75, 0.5, 0.75, 0.5, 0.75, 1.0, 0.6875, 1.0, 0.6875, 0.5, 0.6875, 0.5, 0.6875, 1.0, 0.625, 1.0, 0.625, 0.5, 0.625, 0.5, 0.625, 1.0, 0.5625, 1.0, 0.5625, 0.5, 0.5625, 0.5, 0.5625, 1.0, 0.5, 1.0, 0.5, 0.5, 0.5, 0.5, 0.5, 1.0, 0.4375, 1.0, 0.4375, 0.5, 0.4375, 0.5, 0.4375, 1.0, 0.375, 1.0, 0.375, 0.5, 0.375, 0.5, 0.375, 1.0, 0.3125, 1.0, 0.3125, 0.5, 0.3125, 0.5, 0.3125, 1.0, 0.25, 1.0, 0.25, 0.5, 0.25, 0.5, 0.25, 1.0, 0.1875, 1.0, 0.1875, 0.5, 0.1875, 0.5, 0.1875, 1.0, 0.125, 1.0, 0.125, 0.5, 0.3418, 0.4717, 0.25, 0.49, 0.1582, 0.4717, 0.08029, 0.4197, 0.02827, 0.3418, 0.01, 0.25, 0.02827, 0.1582, 0.08029, 0.08029, 0.1582, 0.02827, 0.25, 0.01, 0.3418, 0.02827, 0.4197, 0.08029, 0.4717, 0.1582, 0.49, 0.25, 0.4717, 0.3418, 0.4197, 0.4197, 0.125, 0.5, 0.125, 1.0, 0.0625, 1.0, 0.0625, 0.5, 0.0625, 0.5, 0.0625, 1.0, 0.0, 1.0, 0.0, 0.5, 0.75, 0.49, 0.8418, 0.4717, 0.9197, 0.4197, 0.9717, 0.3418, 0.99, 0.25, 0.9717, 0.1582, 0.9197, 0.08029, 0.8418, 0.02827, 0.75, 0.01, 0.6582, 0.02827, 0.5803, 0.08029, 0.5283, 0.1582, 0.51, 0.25, 0.5283, 0.3418, 0.5803, 0.4197, 0.6582, 0.4717])
me_cylinder_001.use_remesh_fix_poles = True
me_cylinder_001.use_remesh_preserve_attributes = False
me_cylinder_001.update()

# ---- objects
ob_cube = bpy.data.objects.new('Cube', me_cube)
ob_light = bpy.data.objects.new('Light', light_light)
ob_camera = bpy.data.objects.new('Camera', cam_camera)
ob_templateside = bpy.data.objects.new('TemplateSide', None)
ob_templatefront = bpy.data.objects.new('TemplateFront', None)
ob_roundcube = bpy.data.objects.new('Roundcube', me_roundcube)
ob_sphere = bpy.data.objects.new('Sphere', me_sphere)
ob_cylinder = bpy.data.objects.new('Cylinder', me_cylinder_001)
ob_templateohr = bpy.data.objects.new('TemplateOhr', None)

# ---- transforms, parenting, visibility, modifiers, constraints
ob_cube.location = (0.0, 0.0, 0.8497)
ob_cube.scale = (1.0, 1.0, 0.85)
ob_cube.lock_rotations_4d = False
ob_cube.empty_display_type = 'ARROWS'
ob_cube.display_type = 'WIRE'
ob_cube.lineart.crease_threshold = 0.0
ob_light.location = (4.076, 1.005, 5.904)
ob_light.rotation_euler = (0.6503, 0.05522, 1.866)
ob_light.lock_rotations_4d = False
ob_light.empty_display_type = 'ARROWS'
ob_light.color = (0.0, 0.0, 0.0, 0.0)
ob_light.lineart.crease_threshold = 0.0
ob_camera.location = (7.359, -6.926, 4.958)
ob_camera.rotation_euler = (1.109, 0.0, 0.8149)
ob_camera.lock_rotations_4d = False
ob_camera.empty_display_type = 'ARROWS'
ob_camera.color = (0.0, 0.0, 0.0, 0.0)
ob_camera.display_type = 'WIRE'
ob_camera.lineart.crease_threshold = 0.0
ob_templateside.location = (1.418, -6.197e-08, 0.8588)
ob_templateside.rotation_euler = (1.571, -0.0, 1.571)
ob_templateside.scale = (0.4031, 0.4031, 0.4031)
ob_templateside.empty_display_type = 'IMAGE'
ob_templateside.empty_display_size = 5.0
ob_templateside.use_empty_image_alpha = True
ob_templateside.empty_image_side = 'BACK'
ob_templateside.color = (1.0, 1.0, 1.0, 0.25)
ob_templateside.hide_select = True
ob_templatefront.location = (1.239e-07, -1.418, 0.8588)
ob_templatefront.rotation_euler = (1.571, 0.0, 3.142)
ob_templatefront.scale = (0.4031, 0.4031, 0.4031)
ob_templatefront.empty_display_type = 'IMAGE'
ob_templatefront.empty_display_size = 5.0
ob_templatefront.use_empty_image_alpha = True
ob_templatefront.empty_image_side = 'FRONT'
ob_templatefront.color = (1.0, 1.0, 1.0, 0.25)
ob_templatefront.hide_select = True
ob_roundcube.location = (0.0, 0.0, 1.555)
ob_roundcube.scale = (0.1182, 0.1182, 0.1182)
_m = ob_roundcube.modifiers.new('Mirror', 'MIRROR')
_m.use_clip = True
_m = ob_roundcube.modifiers.new('Subdivision', 'SUBSURF')
_m.levels = 3
_m.render_levels = 4
_m = ob_roundcube.modifiers.new('Auto Smooth', 'NODES')
_m.node_group = ng_auto_smooth
_gi = [s.identifier for s in ng_auto_smooth.interface.items_tree if s.item_type == 'SOCKET' and s.in_out == 'INPUT']
_m[_gi[1]] = 0.5236  # Angle
ob_sphere.location = (-0.04295, 0.05155, 1.559)
ob_sphere.scale = (0.0259, 0.0259, 0.0259)
_m = ob_sphere.modifiers.new('Mirror', 'MIRROR')
_m.mirror_object = ob_cube
_m = ob_sphere.modifiers.new('Subdivision', 'SUBSURF')
_m.levels = 3
_m.render_levels = 4
ob_cylinder.location = (6.488e-18, -0.02548, 1.435)
ob_cylinder.rotation_euler = (-0.2109, 4.649e-17, -4.921e-18)
ob_cylinder.scale = (0.05261, 0.05261, 0.05261)
ob_templateohr.location = (0.5298, -0.03379, 1.537)
ob_templateohr.rotation_euler = (1.508, -1.049e-06, -1.543)
ob_templateohr.scale = (0.0146, 0.0146, 0.0146)
ob_templateohr.empty_display_type = 'IMAGE'
ob_templateohr.empty_display_size = 5.0
ob_templateohr.use_empty_image_alpha = True
ob_templateohr.empty_image_side = 'FRONT'
ob_templateohr.color = (1.0, 1.0, 1.0, 0.25)

# ---- collection membership
col_collection.objects.link(ob_cube)
col_collection.objects.link(ob_light)
col_collection.objects.link(ob_camera)
col_collection.objects.link(ob_templateside)
col_collection.objects.link(ob_templatefront)
col_collection.objects.link(ob_roundcube)
col_collection.objects.link(ob_sphere)
col_collection.objects.link(ob_cylinder)
col_collection.objects.link(ob_templateohr)

# ---- scene / render settings (as saved in the file)
scene.camera = ob_camera
scene.frame_start = 1; scene.frame_end = 250; scene.frame_set(55)
scene.render.engine = 'BLENDER_EEVEE_NEXT'
scene.cycles.sampling_pattern = 'TABULATED_SOBOL'
scene.cycles.use_light_tree = False
scene.view_settings.view_transform = 'Filmic'
bpy.context.view_layer.update()

